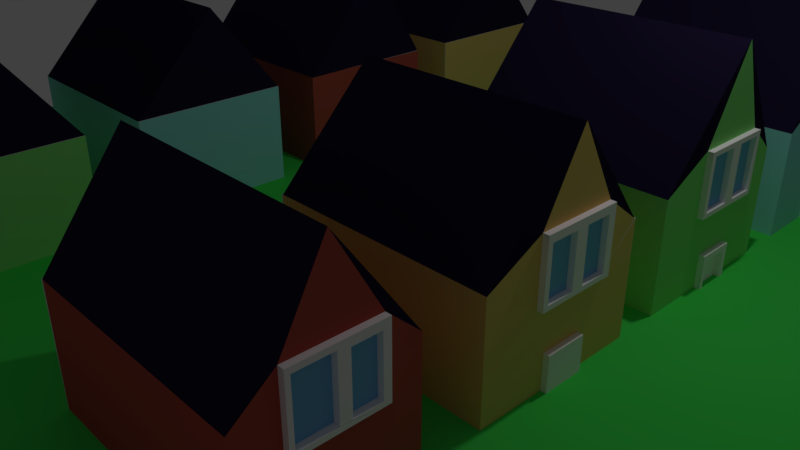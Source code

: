 # Source: housingtile.blend  (saved by Blender 2.78.0; exported with 4.5.12 LTS)
import bpy
from mathutils import Matrix  # noqa: F401  (used for matrix-valued properties, if any)

bpy.ops.wm.read_factory_settings(use_empty=True)
scene = bpy.context.scene
scene.name = 'Scene'

# ---- collections
col_collection_1 = bpy.data.collections.new('Collection 1'); scene.collection.children.link(col_collection_1)

# ---- materials (node trees are filled in below, after node groups)
mat_material_007 = bpy.data.materials.new('Material.007')
mat_material_007.alpha_threshold = 0.0
mat_material_007.use_transparent_shadow = False
mat_material_007.roughness = 0.5
mat_material_004 = bpy.data.materials.new('Material.004')
mat_material_004.alpha_threshold = 0.0
mat_material_004.use_transparent_shadow = False
mat_material_004.diffuse_color = (0.01559, 0.0107, 0.03741, 1.0)
mat_material_004.roughness = 0.5
mat_material_005 = bpy.data.materials.new('Material.005')
mat_material_005.alpha_threshold = 0.0
mat_material_005.use_transparent_shadow = False
mat_material_005.diffuse_color = (0.477, 0.08446, 0.06182, 1.0)
mat_material_005.roughness = 0.5
mat_material_006 = bpy.data.materials.new('Material.006')
mat_material_006.alpha_threshold = 0.0
mat_material_006.use_transparent_shadow = False
mat_material_006.diffuse_color = (1.0, 0.9335, 0.9626, 1.0)
mat_material_006.roughness = 0.5
mat_material_008 = bpy.data.materials.new('Material.008')
mat_material_008.alpha_threshold = 0.0
mat_material_008.use_transparent_shadow = False
mat_material_008.diffuse_color = (0.1953, 0.4883, 0.8, 1.0)
mat_material_008.roughness = 0.5
mat_material_009 = bpy.data.materials.new('Material.009')
mat_material_009.alpha_threshold = 0.0
mat_material_009.use_transparent_shadow = False
mat_material_009.diffuse_color = (0.8, 0.5351, 0.1655, 1.0)
mat_material_009.roughness = 0.5
mat_material_010 = bpy.data.materials.new('Material.010')
mat_material_010.alpha_threshold = 0.0
mat_material_010.use_transparent_shadow = False
mat_material_010.diffuse_color = (0.2624, 0.8, 0.2141, 1.0)
mat_material_010.roughness = 0.5
mat_material_011 = bpy.data.materials.new('Material.011')
mat_material_011.alpha_threshold = 0.0
mat_material_011.use_transparent_shadow = False
mat_material_011.diffuse_color = (0.3084, 0.7546, 0.8, 1.0)
mat_material_011.roughness = 0.5
mat_material_001 = bpy.data.materials.new('Material.001')
mat_material_001.alpha_threshold = 0.0
mat_material_001.use_transparent_shadow = False
mat_material_001.diffuse_color = (0.06, 0.8, 0.1, 1.0)
mat_material_001.roughness = 0.5
mat_material_002 = bpy.data.materials.new('Material.002')
mat_material_002.alpha_threshold = 0.0
mat_material_002.use_transparent_shadow = False
mat_material_002.diffuse_color = (0.0, 0.0, 0.0, 1.0)
mat_material_002.roughness = 0.5

# ---- material node trees

# ---- world
world_world = bpy.data.worlds.new('World'); scene.world = world_world
world_world.color = (0.05088, 0.05088, 0.05088)
world_world.use_sun_shadow = False
world_world.sun_shadow_jitter_overblur = 0.0
world_world.cycles.sampling_method = 'MANUAL'

# ---- cameras
cam_camera = bpy.data.cameras.new('Camera')
cam_camera.clip_end = 100.0
cam_camera.lens = 35.0
cam_camera.sensor_width = 32.0
cam_camera.sensor_height = 18.0
cam_camera.ortho_scale = 7.314
cam_camera.dof.focus_distance = 0.0
cam_camera.dof.aperture_fstop = 128.0

# ---- lights
light_lamp = bpy.data.lights.new('Lamp', 'POINT')
light_lamp.transmission_factor = 0.0
light_lamp.cutoff_distance = 30.0
light_lamp.energy = 100.0
light_lamp.shadow_buffer_clip_start = 1.001
light_lamp.shadow_soft_size = 0.1
light_lamp.shadow_maximum_resolution = 0.006
light_lamp.use_absolute_resolution = True

# ---- meshes
me_housing = bpy.data.meshes.new('housing')
me_housing.from_pydata([(1.042, -0.1481, 1.036), (1.042, -0.1481, 1.162), (1.042, -0.3483, 1.036), (1.042, -0.3483, 1.162), (0.3228, 0.1517, 0.8279), (0.3179, 0.1517, 0.8279), (0.3228, 0.1517, 1.289), (0.3179, 0.1517, 1.289), (1.042, 0.1517, 0.8279), (1.042, -0.3483, 0.8279), (0.3179, -0.3483, 0.8279), (0.3179, -0.3483, 1.289), (1.042, -0.3483, 1.289), (1.042, 0.1517, 1.289), (1.042, -0.3483, 1.187), (1.042, -0.09516, 1.187), (1.042, -0.3483, 1.012), (1.042, -0.09516, 1.012), (1.042, 0.04048, 0.9273), (1.042, 0.04048, 1.175), (1.042, 0.2415, 1.175), (1.042, 0.4624, 1.055), (1.042, 0.2415, 0.9273), (1.06, -0.3483, 1.162), (1.06, -0.3483, 1.187), (1.06, -0.3483, 1.036), (1.06, -0.3483, 1.012), (0.3228, 0.4624, 1.055), (1.06, 0.2177, 0.9488), (1.06, 0.2177, 1.027), (1.042, 0.2177, 0.9488), (1.042, 0.2177, 1.027), (1.06, 0.05515, 0.9488), (1.042, 0.05515, 0.9488), (1.06, 0.05515, 1.027), (1.042, 0.05515, 1.027), (1.06, 0.2256, 1.059), (1.06, 0.2256, 1.162), (1.042, 0.2256, 1.059), (1.042, 0.2256, 1.162), (1.06, 0.05515, 1.059), (1.042, 0.05515, 1.059), (1.06, 0.05515, 1.162), (1.042, 0.05515, 1.162), (1.06, 0.2415, 0.9273), (1.06, 0.04048, 0.9273), (1.06, 0.2415, 1.175), (1.06, 0.04048, 1.175), (1.06, -0.1481, 1.036), (1.06, -0.1481, 1.162), (1.06, -0.09516, 1.012), (1.06, -0.09516, 1.187), (1.042, 0.1517, 0.08374), (1.042, 0.1517, 0.07875), (0.3228, 0.1517, 0.08374), (0.3179, 0.1517, 0.07875), (0.3228, 0.1517, 0.6377), (0.3179, 0.1517, 0.6377), (0.3179, -0.3483, 0.6377), (0.3179, -0.3483, 0.07875), (1.042, -0.3483, 0.6377), (1.042, 0.1517, 0.6377), (1.042, -0.3483, 0.4185), (1.042, -0.09516, 0.4185), (1.042, -0.3483, 0.07875), (1.042, 0.04048, 0.203), (1.042, 0.2415, 0.203), (1.042, 0.471, 0.3317), (1.042, 0.2415, 0.4587), (1.042, 0.04048, 0.4587), (1.042, -0.09516, 0.2838), (1.042, -0.3483, 0.2838), (1.06, -0.3483, 0.4185), (1.06, -0.3483, 0.2838), (0.3228, 0.471, 0.3317), (1.06, 0.2177, 0.2274), (1.06, 0.2177, 0.3115), (1.042, 0.2177, 0.2274), (1.042, 0.2177, 0.3115), (1.06, 0.05515, 0.2274), (1.042, 0.05515, 0.2274), (1.06, 0.05515, 0.3115), (1.042, 0.05515, 0.3115), (1.06, 0.2177, 0.3511), (1.06, 0.2177, 0.4421), (1.042, 0.2177, 0.3511), (1.042, 0.2177, 0.4421), (1.06, 0.05515, 0.3511), (1.042, 0.05515, 0.3511), (1.06, 0.05515, 0.4421), (1.042, 0.05515, 0.4421), (1.06, 0.2415, 0.203), (1.06, 0.04048, 0.203), (1.06, 0.2415, 0.4587), (1.06, 0.04048, 0.4587), (1.06, -0.09516, 0.2838), (1.06, -0.09516, 0.4185), (1.042, 0.1517, -0.6219), (1.042, 0.1517, -0.623), (0.3228, 0.1517, -0.6219), (0.3179, 0.1517, -0.623), (0.3228, 0.1517, -0.0717), (0.3179, 0.1517, -0.0717), (0.3179, -0.3483, -0.0717), (0.3179, -0.3483, -0.623), (1.042, -0.3483, -0.0717), (1.042, 0.1517, -0.0717), (1.042, -0.3483, -0.3004), (1.042, -0.09516, -0.3004), (1.042, -0.3483, -0.623), (1.042, 0.04048, -0.5114), (1.042, 0.2415, -0.5114), (1.042, 0.5209, -0.3917), (1.042, 0.2415, -0.2481), (1.042, 0.04048, -0.2481), (1.042, -0.09516, -0.4312), (1.042, -0.3483, -0.4312), (1.06, -0.3483, -0.3004), (1.06, -0.3483, -0.4312), (0.3228, 0.5209, -0.3917), (1.06, 0.2256, -0.4971), (1.06, 0.2256, -0.4049), (1.042, 0.2256, -0.4971), (1.042, 0.2256, -0.4049), (1.06, 0.05515, -0.4971), (1.042, 0.05515, -0.4971), (1.06, 0.05515, -0.4049), (1.042, 0.05515, -0.4049), (1.06, 0.2256, -0.3658), (1.06, 0.2256, -0.2653), (1.042, 0.2256, -0.3658), (1.042, 0.2256, -0.2653), (1.06, 0.05515, -0.3658), (1.042, 0.05515, -0.3658), (1.06, 0.05515, -0.2653), (1.042, 0.05515, -0.2653), (1.06, 0.2415, -0.5114), (1.06, 0.04048, -0.5114), (1.06, 0.2415, -0.2481), (1.06, 0.04048, -0.2481), (1.06, -0.3364, -0.3158), (1.06, -0.3364, -0.4146), (1.042, -0.3364, -0.3158), (1.042, -0.3364, -0.4146), (1.06, -0.1138, -0.3158), (1.042, -0.1138, -0.3158), (1.06, -0.1138, -0.4146), (1.042, -0.1138, -0.4146), (1.06, -0.09516, -0.4312), (1.06, -0.09516, -0.3004), (1.06, -0.3483, -0.3004), (1.042, -0.3483, -0.3004), (1.042, -0.3483, -1.025), (1.042, -0.3483, -1.159), (1.042, -0.1138, -1.025), (1.042, -0.1138, -1.159), (0.3228, 0.1517, -1.354), (0.3179, 0.1517, -1.354), (0.3228, 0.1517, -0.7859), (0.3179, 0.1517, -0.7859), (0.3179, -0.3483, -0.7859), (0.3179, -0.3483, -1.354), (1.042, -0.3483, -0.7859), (1.042, 0.1517, -0.7859), (1.042, -0.3483, -1.0), (1.042, -0.09516, -1.0), (1.042, 0.2415, -1.225), (1.042, 0.04048, -1.225), (1.042, -0.3483, -1.354), (1.042, -0.3483, -1.179), (1.042, -0.09516, -1.179), (1.042, 0.04048, -0.9349), (1.042, 0.2415, -0.9349), (1.042, 0.4982, -1.071), (1.042, 0.1517, -1.354), (1.06, -0.3483, -1.025), (1.06, -0.3483, -1.0), (1.06, -0.3483, -1.159), (1.06, -0.3483, -1.179), (0.3228, 0.4982, -1.071), (1.06, -0.1138, -1.159), (1.06, -0.1138, -1.025), (1.06, -0.09516, -1.179), (1.06, -0.09516, -1.0), (1.06, 0.2256, -1.2), (1.06, 0.2256, -1.115), (1.042, 0.2256, -1.2), (1.042, 0.2256, -1.115), (1.06, 0.05515, -1.2), (1.042, 0.05515, -1.2), (1.06, 0.05515, -1.115), (1.042, 0.05515, -1.115), (1.06, 0.2256, -1.066), (1.06, 0.2256, -0.9552), (1.042, 0.2256, -1.066), (1.042, 0.2256, -0.9552), (1.06, 0.05515, -1.066), (1.042, 0.05515, -1.066), (1.06, 0.05515, -0.9552), (1.042, 0.05515, -0.9552), (1.06, 0.2415, -1.225), (1.06, 0.04048, -1.225), (1.06, 0.2415, -0.9349), (1.06, 0.04048, -0.9349), (-1.148, -0.3483, -1.354), (-1.148, -0.3462, -1.243), (-1.148, 0.1517, -1.354), (-1.148, -0.0601, -1.243), (-1.148, -0.3483, -0.908), (-1.148, -0.3483, -0.7859), (-1.148, -0.0601, -0.908), (-1.148, 0.1517, -0.7859), (-1.148, 0.2201, -0.9778), (-1.148, 0.4982, -1.071), (-1.148, 0.2201, -1.227), (-1.148, 0.06635, -1.227), (-1.148, 0.06635, -0.9778), (-0.4581, 0.1517, -0.7859), (-0.4543, 0.1517, -0.7859), (-0.4581, 0.1517, -1.354), (-0.4543, 0.1517, -1.354), (-1.148, -0.3462, -1.206), (-1.148, -0.3462, -0.9414), (-1.148, -0.09509, -1.206), (-1.148, -0.09509, -0.9414), (-0.4543, -0.3483, -0.7859), (-0.4543, -0.3483, -1.354), (-1.175, -0.3462, -1.206), (-1.175, -0.3462, -1.243), (-1.175, -0.3462, -0.9414), (-1.175, -0.3462, -0.908), (-0.4581, 0.4982, -1.071), (-1.175, -0.09509, -0.9414), (-1.175, -0.09509, -1.206), (-1.175, -0.0601, -0.908), (-1.175, -0.0601, -1.243), (-1.175, 0.1681, -1.026), (-1.175, 0.1681, -1.187), (-1.148, 0.1681, -1.026), (-1.148, 0.1681, -1.187), (-1.175, 0.0865, -1.026), (-1.148, 0.0865, -1.026), (-1.175, 0.0865, -1.187), (-1.148, 0.0865, -1.187), (-1.175, 0.2201, -0.9778), (-1.175, 0.06635, -0.9778), (-1.175, 0.2201, -1.227), (-1.175, 0.06635, -1.227), (-1.143, -0.3493, -0.6219), (-1.143, -0.3493, -0.4593), (-1.143, 0.1507, -0.6219), (-1.143, -0.06328, -0.4593), (-1.143, -0.3493, -0.2034), (-1.143, -0.3493, -0.0717), (-1.143, -0.06328, -0.2034), (-1.143, 0.1507, -0.0717), (-1.143, 0.2486, -0.2753), (-1.143, 0.5198, -0.3917), (-1.143, 0.2486, -0.4593), (-1.143, 0.08543, -0.4593), (-1.143, 0.08543, -0.2753), (-0.4527, 0.1507, -0.0717), (-0.4543, 0.1517, -0.0717), (-0.4581, 0.1517, -0.6219), (-0.4543, 0.1517, -0.6219), (-1.148, -0.3483, -0.3958), (-1.148, -0.3483, -0.2478), (-1.148, -0.1263, -0.3958), (-1.148, -0.1263, -0.2478), (-0.4489, -0.3493, -0.0717), (-0.4543, -0.3483, -0.6219), (-1.175, -0.3483, -0.3958), (-1.175, -0.3483, -0.4593), (-1.175, -0.3483, -0.2478), (-1.175, -0.3483, -0.2034), (-0.4581, 0.5209, -0.3917), (-1.175, -0.1263, -0.2478), (-1.175, -0.1263, -0.3958), (-1.175, -0.06221, -0.2034), (-1.175, -0.06221, -0.4593), (-1.175, 0.2201, -0.3004), (-1.175, 0.2201, -0.4297), (-1.148, 0.2201, -0.3004), (-1.148, 0.2201, -0.4297), (-1.175, 0.1218, -0.3004), (-1.148, 0.1218, -0.3004), (-1.175, 0.1218, -0.4297), (-1.148, 0.1218, -0.4297), (-1.175, 0.2496, -0.2753), (-1.175, 0.0865, -0.2753), (-1.175, 0.2496, -0.4593), (-1.175, 0.0865, -0.4593), (-1.148, -0.1263, 0.2475), (-1.148, -0.3483, 0.2475), (-1.148, -0.1263, 0.4412), (-1.148, -0.3483, 0.4412), (-0.4581, 0.1517, 0.6377), (-0.4543, 0.1517, 0.6377), (-0.4581, 0.1517, 0.08374), (-0.4543, 0.1517, 0.08374), (-1.148, 0.04554, 0.2051), (-1.148, -0.06221, 0.2051), (-1.148, 0.04554, 0.3441), (-1.148, -0.06221, 0.4832), (-1.148, 0.2201, 0.3441), (-1.148, -0.3483, 0.4832), (-1.148, -0.3483, 0.6377), (-1.148, 0.1517, 0.6377), (-1.148, 0.471, 0.3317), (-1.148, 0.2201, 0.2051), (-1.148, 0.1517, 0.08374), (-1.148, -0.3483, 0.08374), (-1.148, -0.3483, 0.2051), (-0.4543, -0.3483, 0.6377), (-0.4543, -0.3483, 0.08374), (-1.175, -0.3483, 0.2475), (-1.175, -0.3483, 0.2051), (-1.175, -0.3483, 0.4412), (-1.175, -0.3483, 0.4832), (-0.4581, 0.471, 0.3317), (-1.175, 0.198, 0.3114), (-1.175, 0.198, 0.2475), (-1.148, 0.198, 0.3114), (-1.148, 0.198, 0.2475), (-1.175, 0.06635, 0.3114), (-1.148, 0.06635, 0.3114), (-1.175, 0.06635, 0.2475), (-1.148, 0.06635, 0.2475), (-1.175, 0.2201, 0.3441), (-1.175, 0.04554, 0.3441), (-1.175, 0.2201, 0.2051), (-1.175, 0.04554, 0.2051), (-1.175, -0.1263, 0.4412), (-1.175, -0.1263, 0.2475), (-1.175, -0.06221, 0.4832), (-1.175, -0.06221, 0.2051), (-1.148, -0.1263, 0.9953), (-1.148, -0.3483, 0.9953), (-1.148, -0.1263, 1.138), (-1.148, -0.3483, 1.138), (-0.4581, 0.1517, 1.289), (-0.4543, 0.1517, 1.289), (-0.4581, 0.1517, 0.8188), (-0.4543, 0.1517, 0.8188), (-0.4543, -0.3483, 0.8188), (-1.148, -0.3483, 0.8188), (-1.148, 0.1517, 0.8188), (-1.148, -0.3483, 1.175), (-1.148, -0.3483, 1.289), (-1.148, -0.06221, 1.175), (-1.148, 0.1517, 1.289), (-1.148, 0.04554, 1.175), (-1.148, 0.04554, 0.9298), (-1.148, -0.06221, 0.9298), (-1.148, -0.3483, 0.9298), (-1.148, 0.198, 0.9298), (-1.148, 0.4624, 1.055), (-1.148, 0.198, 1.175), (-0.4543, -0.3483, 1.289), (-1.175, -0.3483, 0.9953), (-1.175, -0.3483, 0.9298), (-1.175, -0.3483, 1.138), (-1.175, -0.3483, 1.175), (-0.4581, 0.4624, 1.055), (-1.175, 0.1644, 1.138), (-1.175, 0.1644, 1.096), (-1.148, 0.1644, 1.138), (-1.148, 0.1644, 1.096), (-1.175, 0.06635, 1.138), (-1.148, 0.06635, 1.138), (-1.175, 0.06635, 1.096), (-1.148, 0.06635, 1.096), (-1.175, 0.1644, 1.053), (-1.175, 0.1644, 0.9599), (-1.148, 0.1644, 1.053), (-1.148, 0.1644, 0.9599), (-1.175, 0.06635, 1.053), (-1.148, 0.06635, 1.053), (-1.175, 0.06635, 0.9599), (-1.148, 0.06635, 0.9599), (-1.175, 0.198, 1.175), (-1.175, 0.04554, 1.175), (-1.175, 0.198, 0.9298), (-1.175, 0.04554, 0.9298), (-1.175, -0.1263, 1.138), (-1.175, -0.1263, 0.9953), (-1.175, -0.06221, 1.175), (-1.175, -0.06221, 0.9298)], [], [(0, 1, 2), (2, 1, 3), (4, 5, 6), (6, 5, 7), (8, 9, 4), (4, 9, 10), (4, 10, 5), (7, 5, 11), (11, 5, 10), (7, 11, 6), (6, 11, 12), (6, 12, 13), (12, 14, 13), (13, 14, 15), (16, 9, 17), (17, 9, 18), (17, 18, 15), (15, 18, 19), (15, 19, 13), (13, 19, 20), (13, 20, 21), (21, 20, 22), (21, 22, 8), (8, 22, 18), (8, 18, 9), (14, 12, 11), (10, 9, 11), (11, 9, 16), (3, 23, 24), (24, 14, 3), (3, 14, 11), (3, 11, 2), (2, 11, 16), (2, 16, 25), (25, 16, 26), (27, 6, 21), (21, 6, 13), (4, 27, 8), (8, 27, 21), (6, 27, 4), (28, 29, 30), (30, 29, 31), (32, 28, 33), (33, 28, 30), (34, 32, 35), (35, 32, 33), (36, 37, 38), (38, 37, 39), (40, 36, 41), (41, 36, 38), (42, 40, 43), (43, 40, 41), (44, 45, 22), (22, 45, 18), (46, 44, 20), (20, 44, 22), (47, 46, 19), (19, 46, 20), (37, 42, 39), (39, 42, 43), (45, 47, 18), (18, 47, 19), (29, 34, 31), (31, 34, 35), (40, 42, 47), (36, 44, 46), (47, 42, 46), (46, 42, 37), (46, 37, 36), (47, 45, 40), (40, 45, 34), (40, 34, 36), (36, 34, 29), (36, 29, 44), (44, 29, 28), (44, 28, 45), (45, 28, 32), (45, 32, 34), (31, 35, 30), (30, 35, 33), (39, 43, 38), (38, 43, 41), (48, 49, 0), (0, 49, 1), (25, 48, 2), (2, 48, 0), (50, 26, 17), (17, 26, 16), (51, 50, 15), (15, 50, 17), (24, 51, 14), (14, 51, 15), (49, 23, 1), (1, 23, 3), (25, 26, 48), (48, 26, 50), (48, 50, 49), (49, 50, 51), (49, 51, 23), (23, 51, 24), (52, 53, 54), (54, 53, 55), (54, 55, 56), (56, 55, 57), (57, 55, 58), (58, 55, 59), (57, 58, 56), (56, 58, 60), (56, 60, 61), (60, 62, 61), (61, 62, 63), (64, 53, 65), (65, 53, 52), (65, 52, 66), (66, 52, 67), (66, 67, 68), (68, 67, 61), (68, 61, 69), (69, 61, 63), (69, 63, 65), (65, 63, 70), (65, 70, 64), (64, 70, 71), (55, 53, 59), (59, 53, 64), (59, 64, 58), (58, 64, 71), (60, 58, 62), (62, 58, 71), (62, 71, 72), (72, 71, 73), (74, 56, 67), (67, 56, 61), (54, 74, 52), (52, 74, 67), (56, 74, 54), (75, 76, 77), (77, 76, 78), (79, 75, 80), (80, 75, 77), (81, 79, 82), (82, 79, 80), (83, 84, 85), (85, 84, 86), (87, 83, 88), (88, 83, 85), (89, 87, 90), (90, 87, 88), (91, 92, 66), (66, 92, 65), (93, 91, 68), (68, 91, 66), (94, 93, 69), (69, 93, 68), (84, 89, 86), (86, 89, 90), (92, 94, 65), (65, 94, 69), (76, 81, 78), (78, 81, 82), (84, 93, 89), (89, 93, 94), (89, 94, 87), (94, 92, 87), (87, 92, 81), (87, 81, 83), (83, 81, 76), (84, 83, 93), (93, 83, 76), (93, 76, 91), (91, 76, 75), (91, 75, 92), (92, 75, 79), (92, 79, 81), (78, 82, 77), (77, 82, 80), (86, 90, 85), (85, 90, 88), (73, 95, 72), (72, 95, 96), (95, 73, 70), (70, 73, 71), (96, 95, 63), (63, 95, 70), (72, 96, 62), (62, 96, 63), (97, 98, 99), (99, 98, 100), (99, 100, 101), (101, 100, 102), (102, 100, 103), (103, 100, 104), (102, 103, 101), (101, 103, 105), (101, 105, 106), (105, 107, 106), (106, 107, 108), (109, 98, 110), (110, 98, 97), (110, 97, 111), (111, 97, 112), (111, 112, 113), (113, 112, 106), (113, 106, 114), (114, 106, 108), (114, 108, 110), (110, 108, 115), (110, 115, 109), (109, 115, 116), (100, 98, 104), (104, 98, 109), (104, 109, 103), (103, 109, 116), (105, 103, 107), (107, 103, 116), (107, 116, 117), (117, 116, 118), (119, 101, 112), (112, 101, 106), (99, 119, 97), (97, 119, 112), (101, 119, 99), (120, 121, 122), (122, 121, 123), (124, 120, 125), (125, 120, 122), (126, 124, 127), (127, 124, 125), (128, 129, 130), (130, 129, 131), (132, 128, 133), (133, 128, 130), (134, 132, 135), (135, 132, 133), (136, 137, 111), (111, 137, 110), (138, 136, 113), (113, 136, 111), (139, 138, 114), (114, 138, 113), (129, 134, 131), (131, 134, 135), (137, 139, 110), (110, 139, 114), (121, 126, 123), (123, 126, 127), (129, 138, 134), (134, 138, 139), (134, 139, 132), (139, 137, 132), (132, 137, 126), (132, 126, 128), (128, 126, 121), (129, 128, 138), (138, 128, 121), (138, 121, 136), (136, 121, 120), (136, 120, 137), (137, 120, 124), (137, 124, 126), (123, 127, 122), (122, 127, 125), (131, 135, 130), (130, 135, 133), (140, 141, 142), (142, 141, 143), (144, 140, 145), (145, 140, 142), (146, 144, 147), (147, 144, 145), (148, 118, 115), (115, 118, 116), (149, 148, 108), (108, 148, 115), (150, 149, 151), (151, 149, 108), (141, 146, 143), (143, 146, 147), (144, 149, 140), (140, 149, 150), (140, 150, 141), (141, 150, 118), (141, 118, 146), (146, 118, 148), (146, 148, 144), (144, 148, 149), (143, 147, 142), (142, 147, 145), (152, 153, 154), (154, 153, 155), (156, 157, 158), (158, 157, 159), (159, 157, 160), (160, 157, 161), (159, 160, 158), (158, 160, 162), (158, 162, 163), (162, 164, 163), (163, 164, 165), (166, 167, 168), (169, 168, 170), (170, 168, 167), (170, 167, 165), (165, 167, 171), (165, 171, 163), (163, 171, 172), (163, 172, 173), (173, 172, 166), (173, 166, 174), (174, 166, 168), (174, 168, 156), (156, 168, 161), (156, 161, 157), (164, 162, 160), (161, 168, 160), (160, 168, 169), (152, 175, 176), (176, 164, 152), (152, 164, 160), (152, 160, 153), (153, 160, 169), (153, 169, 177), (177, 169, 178), (179, 158, 173), (173, 158, 163), (156, 179, 174), (174, 179, 173), (158, 179, 156), (180, 181, 155), (155, 181, 154), (177, 180, 153), (153, 180, 155), (182, 178, 170), (170, 178, 169), (183, 182, 165), (165, 182, 170), (176, 183, 164), (164, 183, 165), (181, 175, 154), (154, 175, 152), (177, 178, 180), (180, 178, 182), (180, 182, 181), (181, 182, 183), (181, 183, 175), (175, 183, 176), (184, 185, 186), (186, 185, 187), (188, 184, 189), (189, 184, 186), (190, 188, 191), (191, 188, 189), (192, 193, 194), (194, 193, 195), (196, 192, 197), (197, 192, 194), (198, 196, 199), (199, 196, 197), (200, 201, 166), (166, 201, 167), (202, 200, 172), (172, 200, 166), (203, 202, 171), (171, 202, 172), (193, 198, 195), (195, 198, 199), (201, 203, 167), (167, 203, 171), (185, 190, 187), (187, 190, 191), (193, 202, 198), (198, 202, 203), (198, 203, 196), (203, 201, 196), (196, 201, 190), (196, 190, 192), (192, 190, 185), (193, 192, 202), (202, 192, 185), (202, 185, 200), (200, 185, 184), (200, 184, 201), (201, 184, 188), (201, 188, 190), (187, 191, 186), (186, 191, 189), (195, 199, 194), (194, 199, 197), (204, 205, 206), (206, 205, 207), (208, 209, 210), (210, 209, 211), (210, 211, 212), (212, 211, 213), (212, 213, 214), (214, 213, 206), (214, 206, 215), (215, 206, 207), (215, 207, 216), (216, 207, 210), (216, 210, 212), (217, 218, 219), (219, 218, 220), (221, 222, 223), (223, 222, 224), (211, 209, 217), (217, 209, 225), (217, 225, 218), (220, 218, 226), (226, 218, 225), (220, 226, 219), (219, 226, 204), (219, 204, 206), (205, 204, 226), (225, 209, 226), (226, 209, 208), (221, 227, 228), (228, 205, 221), (221, 205, 226), (221, 226, 222), (222, 226, 208), (222, 208, 229), (229, 208, 230), (231, 219, 213), (213, 219, 206), (217, 231, 211), (211, 231, 213), (219, 231, 217), (232, 233, 224), (224, 233, 223), (229, 232, 222), (222, 232, 224), (234, 230, 210), (210, 230, 208), (235, 234, 207), (207, 234, 210), (228, 235, 205), (205, 235, 207), (233, 227, 223), (223, 227, 221), (229, 230, 232), (232, 230, 234), (232, 234, 233), (233, 234, 235), (233, 235, 227), (227, 235, 228), (236, 237, 238), (238, 237, 239), (240, 236, 241), (241, 236, 238), (242, 240, 243), (243, 240, 241), (244, 245, 212), (212, 245, 216), (246, 244, 214), (214, 244, 212), (247, 246, 215), (215, 246, 214), (245, 247, 216), (216, 247, 215), (237, 242, 239), (239, 242, 243), (237, 246, 242), (242, 246, 247), (242, 247, 240), (240, 247, 245), (240, 245, 236), (236, 245, 244), (236, 244, 237), (237, 244, 246), (243, 241, 239), (239, 241, 238), (248, 249, 250), (250, 249, 251), (252, 253, 254), (254, 253, 255), (254, 255, 256), (256, 255, 257), (256, 257, 258), (258, 257, 250), (258, 250, 259), (259, 250, 251), (259, 251, 260), (260, 251, 254), (260, 254, 256), (261, 262, 263), (263, 262, 264), (265, 266, 267), (267, 266, 268), (255, 253, 261), (261, 253, 269), (261, 269, 262), (264, 262, 270), (270, 262, 269), (264, 270, 263), (263, 270, 248), (263, 248, 250), (249, 248, 270), (269, 253, 270), (270, 253, 252), (265, 271, 272), (272, 249, 265), (265, 249, 270), (265, 270, 266), (266, 270, 252), (266, 252, 273), (273, 252, 274), (275, 263, 257), (257, 263, 250), (261, 275, 255), (255, 275, 257), (263, 275, 261), (276, 277, 268), (268, 277, 267), (273, 276, 266), (266, 276, 268), (278, 274, 254), (254, 274, 252), (279, 278, 251), (251, 278, 254), (272, 279, 249), (249, 279, 251), (277, 271, 267), (267, 271, 265), (273, 274, 276), (276, 274, 278), (276, 278, 277), (277, 278, 279), (277, 279, 271), (271, 279, 272), (280, 281, 282), (282, 281, 283), (284, 280, 285), (285, 280, 282), (286, 284, 287), (287, 284, 285), (288, 289, 256), (256, 289, 260), (290, 288, 258), (258, 288, 256), (291, 290, 259), (259, 290, 258), (289, 291, 260), (260, 291, 259), (281, 286, 283), (283, 286, 287), (281, 290, 286), (286, 290, 291), (286, 291, 284), (284, 291, 289), (284, 289, 280), (280, 289, 288), (280, 288, 281), (281, 288, 290), (287, 285, 283), (283, 285, 282), (292, 293, 294), (294, 293, 295), (296, 297, 298), (298, 297, 299), (300, 301, 302), (302, 301, 303), (302, 303, 304), (305, 306, 303), (303, 306, 307), (303, 307, 304), (304, 307, 308), (304, 308, 309), (309, 308, 310), (309, 310, 300), (300, 310, 311), (300, 311, 301), (301, 311, 312), (307, 306, 296), (296, 306, 313), (296, 313, 297), (299, 297, 314), (314, 297, 313), (299, 314, 298), (298, 314, 311), (298, 311, 310), (312, 311, 314), (313, 306, 314), (314, 306, 305), (293, 315, 316), (316, 312, 293), (293, 312, 314), (293, 314, 295), (295, 314, 305), (295, 305, 317), (317, 305, 318), (319, 298, 308), (308, 298, 310), (296, 319, 307), (307, 319, 308), (298, 319, 296), (320, 321, 322), (322, 321, 323), (324, 320, 325), (325, 320, 322), (326, 324, 327), (327, 324, 325), (328, 329, 304), (304, 329, 302), (330, 328, 309), (309, 328, 304), (331, 330, 300), (300, 330, 309), (329, 331, 302), (302, 331, 300), (321, 326, 323), (323, 326, 327), (321, 330, 326), (326, 330, 331), (326, 331, 324), (324, 331, 329), (324, 329, 320), (320, 329, 328), (320, 328, 321), (321, 328, 330), (327, 325, 323), (323, 325, 322), (332, 333, 294), (294, 333, 292), (317, 332, 295), (295, 332, 294), (334, 318, 303), (303, 318, 305), (335, 334, 301), (301, 334, 303), (316, 335, 312), (312, 335, 301), (333, 315, 292), (292, 315, 293), (317, 318, 332), (332, 318, 334), (332, 334, 333), (333, 334, 335), (333, 335, 315), (315, 335, 316), (336, 337, 338), (338, 337, 339), (340, 341, 342), (342, 341, 343), (343, 344, 342), (342, 344, 345), (342, 345, 346), (347, 348, 349), (349, 348, 350), (351, 352, 353), (354, 353, 345), (345, 353, 352), (345, 352, 346), (346, 352, 355), (346, 355, 356), (356, 355, 357), (356, 357, 350), (350, 357, 351), (350, 351, 349), (349, 351, 353), (350, 348, 340), (340, 348, 358), (340, 358, 341), (343, 341, 344), (344, 341, 358), (354, 345, 344), (358, 348, 344), (344, 348, 347), (337, 359, 360), (360, 354, 337), (337, 354, 344), (337, 344, 339), (339, 344, 347), (339, 347, 361), (361, 347, 362), (363, 342, 356), (356, 342, 346), (340, 363, 350), (350, 363, 356), (342, 363, 340), (364, 365, 366), (366, 365, 367), (368, 364, 369), (369, 364, 366), (370, 368, 371), (371, 368, 369), (372, 373, 374), (374, 373, 375), (376, 372, 377), (377, 372, 374), (378, 376, 379), (379, 376, 377), (380, 381, 357), (357, 381, 351), (382, 380, 355), (355, 380, 357), (383, 382, 352), (352, 382, 355), (373, 378, 375), (375, 378, 379), (381, 383, 351), (351, 383, 352), (365, 370, 367), (367, 370, 371), (373, 382, 378), (378, 382, 383), (378, 383, 376), (383, 381, 376), (376, 381, 370), (376, 370, 372), (372, 370, 365), (373, 372, 382), (382, 372, 365), (382, 365, 380), (380, 365, 364), (380, 364, 381), (381, 364, 368), (381, 368, 370), (371, 369, 367), (367, 369, 366), (379, 377, 375), (375, 377, 374), (384, 385, 338), (338, 385, 336), (361, 384, 339), (339, 384, 338), (386, 362, 349), (349, 362, 347), (387, 386, 353), (353, 386, 349), (360, 387, 354), (354, 387, 353), (385, 359, 336), (336, 359, 337), (361, 362, 384), (384, 362, 386), (384, 386, 385), (385, 386, 387), (385, 387, 359), (359, 387, 360)])
me_housing.polygons.foreach_set('material_index', [3, 3, 0, 0, 2, 2, 0, 2, 2, 0, 2, 2, 2, 2, 2, 2, 2, 2, 2, 2, 1, 2, 1, 2, 2, 0, 0, 0, 0, 0, 0, 0, 0, 0, 0, 1, 1, 1, 1, 1, 0, 0, 3, 3, 3, 3, 0, 0, 3, 3, 3, 3, 3, 3, 3, 3, 3, 3, 3, 3, 3, 3, 3, 3, 3, 3, 3, 3, 3, 3, 0, 3, 3, 3, 3, 3, 3, 3, 4, 4, 4, 4, 0, 0, 0, 0, 3, 3, 3, 3, 3, 3, 0, 0, 3, 3, 3, 3, 3, 3, 0, 0, 0, 0, 5, 5, 0, 5, 5, 5, 5, 5, 0, 5, 1, 5, 1, 5, 5, 5, 5, 5, 5, 5, 5, 0, 0, 0, 0, 0, 0, 1, 1, 1, 1, 1, 3, 3, 3, 3, 3, 3, 3, 3, 3, 3, 3, 3, 3, 3, 3, 3, 3, 3, 3, 3, 3, 3, 3, 3, 3, 3, 3, 3, 3, 3, 3, 3, 3, 3, 3, 3, 3, 3, 4, 4, 4, 4, 3, 3, 3, 3, 3, 3, 3, 3, 0, 0, 0, 0, 6, 6, 0, 6, 6, 6, 6, 6, 0, 6, 1, 6, 1, 6, 6, 6, 6, 6, 6, 6, 6, 0, 0, 0, 0, 0, 0, 1, 1, 1, 1, 1, 3, 3, 3, 3, 3, 3, 3, 3, 3, 3, 3, 3, 3, 3, 3, 3, 3, 3, 3, 3, 0, 0, 3, 3, 3, 3, 3, 3, 3, 3, 3, 3, 3, 3, 3, 3, 3, 3, 4, 4, 4, 4, 0, 0, 3, 0, 0, 0, 3, 3, 3, 3, 0, 3, 3, 3, 3, 3, 0, 0, 0, 3, 3, 3, 3, 3, 3, 3, 0, 0, 7, 7, 0, 7, 7, 7, 7, 7, 7, 7, 7, 7, 7, 7, 1, 7, 1, 7, 7, 7, 0, 0, 0, 0, 0, 0, 0, 0, 0, 0, 0, 1, 1, 1, 1, 1, 0, 0, 3, 3, 3, 3, 3, 3, 3, 3, 3, 0, 0, 3, 3, 3, 3, 3, 3, 3, 3, 3, 3, 3, 3, 3, 3, 3, 3, 3, 3, 3, 3, 3, 3, 3, 3, 3, 0, 0, 3, 3, 3, 3, 3, 3, 0, 3, 3, 3, 0, 3, 3, 3, 3, 3, 4, 4, 4, 4, 5, 5, 5, 5, 5, 1, 5, 1, 5, 5, 5, 5, 5, 0, 0, 3, 3, 5, 5, 0, 5, 5, 0, 5, 5, 0, 0, 0, 0, 0, 0, 0, 0, 0, 0, 1, 1, 1, 1, 1, 0, 0, 0, 3, 3, 3, 3, 3, 0, 3, 3, 3, 3, 3, 3, 3, 3, 3, 3, 3, 3, 3, 3, 3, 3, 3, 3, 3, 3, 3, 3, 3, 3, 3, 3, 3, 3, 3, 3, 3, 3, 3, 4, 4, 2, 2, 2, 2, 2, 1, 2, 1, 2, 2, 2, 2, 2, 0, 0, 0, 0, 2, 2, 0, 2, 2, 0, 2, 2, 0, 0, 0, 0, 0, 0, 0, 0, 0, 0, 1, 1, 1, 1, 1, 0, 0, 0, 0, 0, 0, 0, 0, 0, 0, 0, 0, 0, 0, 0, 0, 0, 0, 3, 3, 3, 3, 3, 3, 3, 3, 3, 3, 3, 3, 3, 3, 3, 3, 3, 3, 3, 3, 3, 3, 3, 3, 4, 4, 3, 3, 0, 0, 7, 7, 7, 7, 7, 7, 1, 7, 1, 7, 7, 7, 7, 7, 7, 0, 7, 7, 0, 7, 7, 0, 0, 0, 0, 0, 0, 0, 0, 0, 0, 1, 1, 1, 1, 1, 3, 3, 3, 3, 3, 3, 3, 3, 3, 3, 3, 3, 0, 0, 3, 3, 3, 3, 3, 3, 3, 3, 3, 3, 4, 4, 0, 0, 3, 3, 3, 3, 3, 3, 3, 3, 3, 3, 3, 3, 3, 3, 3, 3, 3, 3, 0, 0, 0, 6, 6, 6, 6, 6, 6, 6, 6, 6, 1, 6, 1, 6, 6, 6, 6, 6, 0, 6, 6, 0, 0, 0, 0, 0, 0, 0, 0, 0, 0, 1, 1, 1, 1, 1, 3, 3, 3, 3, 3, 3, 3, 3, 3, 3, 3, 3, 3, 3, 3, 3, 3, 3, 3, 3, 3, 3, 3, 3, 3, 3, 3, 3, 3, 3, 3, 3, 3, 3, 3, 3, 3, 3, 4, 4, 4, 4, 0, 0, 0, 0, 3, 3, 3, 3, 3, 3, 3, 0, 3, 3, 3, 3, 3, 3])
_uv = me_housing.uv_layers.new(name='UVMap')
_uv.uv.foreach_set('vector', [0.0, 0.0, 0.0, 0.0, 0.0, 0.0, 0.0, 0.0, 0.0, 0.0, 0.0, 0.0, 0.0, 0.0, 0.0, 0.0, 0.0, 0.0, 0.0, 0.0, 0.0, 0.0, 0.0, 0.0, 0.0, 0.0, 0.0, 0.0, 0.0, 0.0, 0.0, 0.0, 0.0, 0.0, 0.0, 0.0, 0.0, 0.0, 0.0, 0.0, 0.0, 0.0, 0.0, 0.0, 0.0, 0.0, 0.0, 0.0, 0.0, 0.0, 0.0, 0.0, 0.0, 0.0, 0.0, 0.0, 0.0, 0.0, 0.0, 0.0, 0.0, 0.0, 0.0, 0.0, 0.0, 0.0, 0.0, 0.0, 0.0, 0.0, 0.0, 0.0, 0.0, 0.0, 0.0, 0.0, 0.0, 0.0, 0.0, 0.0, 0.0, 0.0, 0.0, 0.0, 0.0, 0.0, 0.0, 0.0, 0.0, 0.0, 0.0, 0.0, 0.0, 0.0, 0.0, 0.0, 0.0, 0.0, 0.0, 0.0, 0.0, 0.0, 0.0, 0.0, 0.0, 0.0, 0.0, 0.0, 0.0, 0.0, 0.0, 0.0, 0.0, 0.0, 0.0, 0.0, 0.0, 0.0, 0.0, 0.0, 0.9997, 0.9715, 0.9435, 0.9865, 0.844, 0.9715, 0.0, 0.0, 0.0, 0.0, 0.0, 0.0, 0.844, 0.9715, 0.7423, 0.9825, 0.6898, 0.9715, 0.0, 0.0, 0.0, 0.0, 0.0, 0.0, 0.0, 0.0, 0.0, 0.0, 0.0, 0.0, 0.0, 0.0, 0.0, 0.0, 0.0, 0.0, 0.0, 0.0, 0.0, 0.0, 0.0, 0.0, 0.0, 0.0, 0.0, 0.0, 0.0, 0.0, 0.0, 0.0, 0.0, 0.0, 0.0, 0.0, 0.0, 0.0, 0.0, 0.0, 0.0, 0.0, 0.0, 0.0, 0.0, 0.0, 0.0, 0.0, 0.0, 0.0, 0.0, 0.0, 0.0, 0.0, 0.0, 0.0, 0.0, 0.0, 0.0, 0.0, 0.0, 0.0, 0.0, 0.0, 0.0, 0.0, 0.0, 0.0, 0.0, 0.0, 0.0, 0.0, 0.844, 0.6835, 0.9997, 0.6835, 0.844, 0.9715, 0.844, 0.9715, 0.9997, 0.6835, 0.9997, 0.9715, 0.6898, 0.6835, 0.844, 0.6835, 0.6898, 0.9715, 0.6898, 0.9715, 0.844, 0.6835, 0.844, 0.9715, 0.0, 0.0, 0.0, 0.0, 0.0, 0.0, 0.0, 0.0, 0.0, 0.0, 0.0, 0.0, 0.0, 0.0, 0.0, 0.0, 0.0, 0.0, 0.0, 0.0, 0.0, 0.0, 0.0, 0.0, 0.0, 0.0, 0.0, 0.0, 0.0, 0.0, 0.0, 0.0, 0.0, 0.0, 0.0, 0.0, 0.0, 0.0, 0.0, 0.0, 0.0, 0.0, 0.0, 0.0, 0.0, 0.0, 0.0, 0.0, 0.0, 0.0, 0.0, 0.0, 0.0, 0.0, 0.0, 0.0, 0.0, 0.0, 0.0, 0.0, 0.0, 0.0, 0.0, 0.0, 0.0, 0.0, 0.0, 0.0, 0.0, 0.0, 0.0, 0.0, 0.0, 0.0, 0.0, 0.0, 0.0, 0.0, 0.0, 0.0, 0.0, 0.0, 0.0, 0.0, 0.0, 0.0, 0.0, 0.0, 0.0, 0.0, 0.0, 0.0, 0.0, 0.0, 0.0, 0.0, 0.0, 0.0, 0.0, 0.0, 0.0, 0.0, 0.0, 0.0, 0.0, 0.0, 0.0, 0.0, 0.0, 0.0, 0.0, 0.0, 0.0, 0.0, 0.0, 0.0, 0.0, 0.0, 0.0, 0.0, 0.0, 0.0, 0.0, 0.0, 0.0, 0.0, 0.0, 0.0, 0.0, 0.0, 0.0, 0.0, 0.0, 0.0, 0.0, 0.0, 0.0, 0.0, 0.0, 0.0, 0.0, 0.0, 0.0, 0.0, 0.0, 0.0, 0.0, 0.0, 0.0, 0.0, 0.0, 0.0, 0.0, 0.0, 0.0, 0.0, 0.0, 0.0, 0.0, 0.0, 0.0, 0.0, 0.0, 0.0, 0.0, 0.0, 0.0, 0.0, 0.0, 0.0, 0.0, 0.0, 0.0, 0.0, 0.0, 0.0, 0.0, 0.0, 0.0, 0.0, 0.0, 0.0, 0.0, 0.0, 0.0, 0.0, 0.0, 0.0, 0.0, 0.0, 0.0, 0.0, 0.0, 0.0, 0.0, 0.0, 0.0, 0.0, 0.0, 0.0, 0.0, 0.0, 0.0, 0.0, 0.0, 0.0, 0.0, 0.0, 0.0, 0.0, 0.0, 0.0, 0.0, 0.0, 0.0, 0.0, 0.0, 0.0, 0.0, 0.0, 0.0, 0.0, 0.0, 0.0, 0.0, 0.0, 0.0, 0.0, 0.0, 0.0, 0.0, 0.0, 0.0, 0.0, 0.0, 0.0, 0.0, 0.0, 0.0, 0.0, 0.0, 0.0, 0.0, 0.0, 0.0, 0.0, 0.0, 0.0, 0.0, 0.0, 0.0, 0.0, 0.0, 0.0, 0.0, 0.0, 0.0, 0.0, 0.0, 0.0, 0.0, 0.0, 0.0, 0.0, 0.0, 0.0, 0.0, 0.0, 0.0, 0.0, 0.0, 0.0, 0.0, 0.0, 0.0, 0.0, 0.0, 0.0, 0.0, 0.0, 0.0, 0.0, 0.0, 0.0, 0.0, 0.0, 0.0, 0.0, 0.0, 0.0, 0.0, 0.0, 0.0, 0.0, 0.0, 0.0, 0.0, 0.0, 0.0, 0.0, 0.0, 0.0, 0.0, 0.0, 0.0, 0.0, 0.0, 0.0, 0.0, 0.0, 0.0, 0.0, 0.0, 0.0, 0.0, 0.0, 0.0, 0.0, 0.0, 0.0, 0.0, 0.0, 0.0, 0.0, 0.0, 0.0, 0.0, 0.0, 0.0, 0.0, 0.0, 0.0, 0.0, 0.0, 0.0, 0.0, 0.0, 0.0, 0.0, 0.0, 0.0, 0.0, 0.0, 0.0, 0.0, 0.0, 0.0, 0.0, 0.0, 0.0, 0.0, 0.0, 0.0, 0.0, 0.0, 0.0, 0.0, 0.0, 0.0, 0.0, 0.0, 0.0, 0.0, 0.0, 0.0, 0.0, 0.0, 0.0, 0.0, 0.0, 0.0, 0.0, 0.0, 0.0, 0.0, 0.0, 0.0, 0.0, 0.0, 0.0, 0.0, 0.0, 0.0, 0.0, 0.0, 0.0, 0.0, 0.0, 0.0, 0.0, 0.0, 0.0, 0.0, 0.0, 0.0, 0.0, 0.0, 0.0, 0.0, 0.0, 0.0, 0.0, 0.0, 0.0, 0.0, 0.0, 0.0, 0.0, 0.0, 0.0, 0.0, 0.0, 0.0, 0.0, 0.0, 0.0, 0.0, 0.0, 0.0, 0.0, 0.0, 0.0, 0.0, 0.0, 0.0, 0.0, 0.0, 0.0, 0.0, 0.0, 0.0, 0.0, 0.0, 0.0, 0.0, 0.0, 0.0, 0.0, 0.0, 0.0, 0.0, 0.0, 0.0, 0.0, 0.0, 0.0, 0.0, 0.0, 0.0, 0.0, 0.2817, 0.695, 0.3394, 0.7107, 0.1775, 0.7107, 0.0, 0.0, 0.0, 0.0, 0.0, 0.0, 0.07585, 0.6838, 0.1775, 0.7107, 0.0002636, 0.7107, 0.0, 0.0, 0.0, 0.0, 0.0, 0.0, 0.0, 0.0, 0.0, 0.0, 0.0, 0.0, 0.0, 0.0, 0.0, 0.0, 0.0, 0.0, 0.0, 0.0, 0.0, 0.0, 0.0, 0.0, 0.0, 0.0, 0.0, 0.0, 0.0, 0.0, 0.0, 0.0, 0.0, 0.0, 0.0, 0.0, 0.0, 0.0, 0.0, 0.0, 0.0, 0.0, 0.0, 0.0, 0.0, 0.0, 0.0, 0.0, 0.0, 0.0, 0.0, 0.0, 0.0, 0.0, 0.0, 0.0, 0.0, 0.0, 0.0, 0.0, 0.0, 0.0, 0.0, 0.0, 0.0, 0.0, 0.0, 0.0, 0.0, 0.0, 0.0, 0.0, 0.0, 0.0, 0.0, 0.0, 0.0, 0.0, 0.0, 0.0, 0.0, 0.0, 0.0, 0.0, 0.1775, 0.9988, 0.0002637, 0.9988, 0.1775, 0.7107, 0.1775, 0.7107, 0.0002637, 0.9988, 0.0002636, 0.7107, 0.3394, 0.9988, 0.1775, 0.9988, 0.3394, 0.7107, 0.3394, 0.7107, 0.1775, 0.9988, 0.1775, 0.7107, 0.0, 0.0, 0.0, 0.0, 0.0, 0.0, 0.0, 0.0, 0.0, 0.0, 0.0, 0.0, 0.0, 0.0, 0.0, 0.0, 0.0, 0.0, 0.0, 0.0, 0.0, 0.0, 0.0, 0.0, 0.0, 0.0, 0.0, 0.0, 0.0, 0.0, 0.0, 0.0, 0.0, 0.0, 0.0, 0.0, 0.0, 0.0, 0.0, 0.0, 0.0, 0.0, 0.0, 0.0, 0.0, 0.0, 0.0, 0.0, 0.0, 0.0, 0.0, 0.0, 0.0, 0.0, 0.0, 0.0, 0.0, 0.0, 0.0, 0.0, 0.0, 0.0, 0.0, 0.0, 0.0, 0.0, 0.0, 0.0, 0.0, 0.0, 0.0, 0.0, 0.0, 0.0, 0.0, 0.0, 0.0, 0.0, 0.0, 0.0, 0.0, 0.0, 0.0, 0.0, 0.0, 0.0, 0.0, 0.0, 0.0, 0.0, 0.0, 0.0, 0.0, 0.0, 0.0, 0.0, 0.0, 0.0, 0.0, 0.0, 0.0, 0.0, 0.0, 0.0, 0.0, 0.0, 0.0, 0.0, 0.0, 0.0, 0.0, 0.0, 0.0, 0.0, 0.0, 0.0, 0.0, 0.0, 0.0, 0.0, 0.0, 0.0, 0.0, 0.0, 0.0, 0.0, 0.0, 0.0, 0.0, 0.0, 0.0, 0.0, 0.0, 0.0, 0.0, 0.0, 0.0, 0.0, 0.0, 0.0, 0.0, 0.0, 0.0, 0.0, 0.0, 0.0, 0.0, 0.0, 0.0, 0.0, 0.0, 0.0, 0.0, 0.0, 0.0, 0.0, 0.0, 0.0, 0.0, 0.0, 0.0, 0.0, 0.0, 0.0, 0.0, 0.0, 0.0, 0.0, 0.0, 0.0, 0.0, 0.0, 0.0, 0.0, 0.0, 0.0, 0.0, 0.0, 0.0, 0.0, 0.0, 0.0, 0.0, 0.0, 0.0, 0.0, 0.0, 0.0, 0.0, 0.0, 0.0, 0.0, 0.0, 0.0, 0.0, 0.0, 0.0, 0.0, 0.0, 0.0, 0.0, 0.0, 0.0, 0.0, 0.0, 0.0, 0.0, 0.0, 0.0, 0.0, 0.0, 0.0, 0.0, 0.0, 0.0, 0.0, 0.0, 0.0, 0.0, 0.0, 0.0, 0.0, 0.0, 0.0, 0.0, 0.0, 0.0, 0.0, 0.0, 0.0, 0.0, 0.0, 0.0, 0.0, 0.0, 0.0, 0.0, 0.0, 0.0, 0.0, 0.0, 0.0, 0.0, 0.0, 0.0, 0.0, 0.0, 0.0, 0.0, 0.0, 0.0, 0.0, 0.0, 0.0, 0.0, 0.0, 0.0, 0.0, 0.0, 0.0, 0.0, 0.0, 0.0, 0.0, 0.0, 0.0, 0.0, 0.0, 0.0, 0.0, 0.0, 0.0, 0.0, 0.0, 0.0, 0.0, 0.0, 0.0, 0.0, 0.0, 0.0, 0.0, 0.0, 0.0, 0.0, 0.0, 0.0, 0.0, 0.0, 0.0, 0.0, 0.0, 0.0, 0.0, 0.0, 0.0, 0.0, 0.0, 0.0, 0.0, 0.0, 0.0, 0.0, 0.0, 0.0, 0.0, 0.0, 0.0, 0.0, 0.0, 0.0, 0.0, 0.0, 0.0, 0.0, 0.0, 0.0, 0.0, 0.0, 0.0, 0.0, 0.0, 0.0, 0.0, 0.0, 0.0, 0.0, 0.0, 0.0, 0.0, 0.0, 0.0, 0.0, 0.0, 0.0, 0.0, 0.0, 0.0, 0.0, 0.0, 0.0, 0.0, 0.0, 0.0, 0.0, 0.0, 0.0, 0.0, 0.0, 0.0, 0.0, 0.0, 0.0, 0.0, 0.0, 0.0, 0.0, 0.0, 0.0, 0.0, 0.0, 0.0, 0.0, 0.0, 0.0, 0.0, 0.0, 0.0, 0.0, 0.0, 0.0, 0.0, 0.0, 0.0, 0.0, 0.0, 0.0, 0.0, 0.0, 0.0, 0.0, 0.0, 0.0, 0.0, 0.0, 0.0, 0.0, 0.0, 0.0, 0.0, 0.3069, 0.3164, 0.2883, 0.3703, 0.2883, 0.196, 0.0, 0.0, 0.0, 0.0, 0.0, 0.0, 0.3182, 0.07371, 0.2883, 0.196, 0.2883, 0.0002637, 0.0, 0.0, 0.0, 0.0, 0.0, 0.0, 0.0, 0.0, 0.0, 0.0, 0.0, 0.0, 0.0, 0.0, 0.0, 0.0, 0.0, 0.0, 0.0, 0.0, 0.0, 0.0, 0.0, 0.0, 0.0, 0.0, 0.0, 0.0, 0.0, 0.0, 0.0, 0.0, 0.0, 0.0, 0.0, 0.0, 0.0, 0.0, 0.0, 0.0, 0.0, 0.0, 0.0, 0.0, 0.0, 0.0, 0.0, 0.0, 0.0, 0.0, 0.0, 0.0, 0.0, 0.0, 0.0, 0.0, 0.0, 0.0, 0.0, 0.0, 0.0, 0.0, 0.0, 0.0, 0.0, 0.0, 0.0, 0.0, 0.0, 0.0, 0.0, 0.0, 0.0, 0.0, 0.0, 0.0, 0.0, 0.0, 0.0, 0.0, 0.0, 0.0, 0.0, 0.0, 0.0002636, 0.196, 0.0002636, 0.0002636, 0.2883, 0.196, 0.2883, 0.196, 0.0002636, 0.0002636, 0.2883, 0.0002637, 0.0002636, 0.3703, 0.0002636, 0.196, 0.2883, 0.3703, 0.2883, 0.3703, 0.0002636, 0.196, 0.2883, 0.196, 0.0, 0.0, 0.0, 0.0, 0.0, 0.0, 0.0, 0.0, 0.0, 0.0, 0.0, 0.0, 0.0, 0.0, 0.0, 0.0, 0.0, 0.0, 0.0, 0.0, 0.0, 0.0, 0.0, 0.0, 0.0, 0.0, 0.0, 0.0, 0.0, 0.0, 0.0, 0.0, 0.0, 0.0, 0.0, 0.0, 0.0, 0.0, 0.0, 0.0, 0.0, 0.0, 0.0, 0.0, 0.0, 0.0, 0.0, 0.0, 0.0, 0.0, 0.0, 0.0, 0.0, 0.0, 0.0, 0.0, 0.0, 0.0, 0.0, 0.0, 0.0, 0.0, 0.0, 0.0, 0.0, 0.0, 0.0, 0.0, 0.0, 0.0, 0.0, 0.0, 0.0, 0.0, 0.0, 0.0, 0.0, 0.0, 0.0, 0.0, 0.0, 0.0, 0.0, 0.0, 0.0, 0.0, 0.0, 0.0, 0.0, 0.0, 0.0, 0.0, 0.0, 0.0, 0.0, 0.0, 0.0, 0.0, 0.0, 0.0, 0.0, 0.0, 0.0, 0.0, 0.0, 0.0, 0.0, 0.0, 0.0, 0.0, 0.0, 0.0, 0.0, 0.0, 0.0, 0.0, 0.0, 0.0, 0.0, 0.0, 0.0, 0.0, 0.0, 0.0, 0.0, 0.0, 0.0, 0.0, 0.0, 0.0, 0.0, 0.0, 0.0, 0.0, 0.0, 0.0, 0.0, 0.0, 0.0, 0.0, 0.0, 0.0, 0.0, 0.0, 0.0, 0.0, 0.0, 0.0, 0.0, 0.0, 0.0, 0.0, 0.0, 0.0, 0.0, 0.0, 0.0, 0.0, 0.0, 0.0, 0.0, 0.0, 0.0, 0.0, 0.0, 0.0, 0.0, 0.0, 0.0, 0.0, 0.0, 0.0, 0.0, 0.0, 0.0, 0.0, 0.0, 0.0, 0.0, 0.0, 0.0, 0.0, 0.0, 0.0, 0.0, 0.0, 0.0, 0.0, 0.0, 0.0, 0.0, 0.0, 0.0, 0.0, 0.0, 0.0, 0.0, 0.0, 0.0, 0.0, 0.0, 0.0, 0.0, 0.0, 0.0, 0.0, 0.0, 0.0, 0.0, 0.0, 0.0, 0.0, 0.0, 0.0, 0.0, 0.0, 0.0, 0.0, 0.0, 0.0, 0.0, 0.0, 0.0, 0.0, 0.0, 0.0, 0.0, 0.0, 0.0, 0.0, 0.0, 0.0, 0.0, 0.0, 0.0, 0.0, 0.0, 0.0, 0.0, 0.0, 0.0, 0.0, 0.0, 0.0, 0.0, 0.0, 0.0, 0.0, 0.0, 0.0, 0.0, 0.0, 0.0, 0.0, 0.0, 0.0, 0.0, 0.0, 0.0, 0.0, 0.0, 0.0, 0.0, 0.0, 0.0, 0.0, 0.0, 0.0, 0.0, 0.0, 0.0, 0.0, 0.0, 0.0, 0.0, 0.0, 0.0, 0.0, 0.0, 0.0, 0.0, 0.0, 0.0, 0.0, 0.0, 0.0, 0.0, 0.0, 0.0, 0.0, 0.0, 0.0, 0.0, 0.0, 0.0, 0.0, 0.0, 0.0, 0.0, 0.0, 0.0, 0.0, 0.0, 0.0, 0.0, 0.0, 0.0, 0.0, 0.0, 0.0, 0.0, 0.0, 0.0, 0.0, 0.0, 0.0, 0.0, 0.0, 0.0, 0.0, 0.0, 0.0, 0.0, 0.0, 0.0, 0.0, 0.0, 0.0, 0.0, 0.0, 0.0, 0.0, 0.0, 0.0, 0.0, 0.0, 0.0, 0.0, 0.0, 0.0, 0.0, 0.0, 0.0, 0.0, 0.0, 0.0, 0.0, 0.0, 0.0, 0.0, 0.0, 0.0, 0.0, 0.0, 0.0, 0.0, 0.0, 0.0, 0.0, 0.0, 0.0, 0.0, 0.0, 0.0, 0.0, 0.0, 0.0, 0.0, 0.0, 0.0, 0.0, 0.0, 0.0, 0.0, 0.0, 0.0, 0.0, 0.0, 0.0, 0.0, 0.0, 0.0, 0.0, 0.0, 0.0, 0.0, 0.0, 0.0, 0.0, 0.0, 0.0, 0.0, 0.0, 0.0, 0.0, 0.0, 0.0, 0.0, 0.0, 0.0, 0.0, 0.0, 0.0, 0.0, 0.0, 0.0, 0.0, 0.0, 0.0, 0.0, 0.0, 0.0, 0.0, 0.0, 0.0, 0.0, 0.0, 0.0, 0.0, 0.0, 0.0, 0.0, 0.0, 0.0, 0.0, 0.0, 0.0, 0.0, 0.0, 0.0, 0.0, 0.0, 0.0, 0.0, 0.0, 0.0, 0.0, 0.0, 0.0, 0.0, 0.0, 0.0, 0.0, 0.0, 0.0, 0.0, 0.0, 0.0, 0.0, 0.0, 0.0, 0.0, 0.0, 0.0, 0.0, 0.0, 0.0, 0.0, 0.0, 0.0, 0.0, 0.0, 0.0, 0.0, 0.0, 0.0, 0.0, 0.0, 0.0, 0.0, 0.0, 0.0, 0.0, 0.0, 0.0, 0.0, 0.0, 0.0, 0.0, 0.0, 0.0, 0.0, 0.0, 0.0, 0.0, 0.0, 0.0, 0.0, 0.0, 0.0, 0.0, 0.0, 0.0, 0.0, 0.0, 0.0, 0.0, 0.0, 0.0, 0.0, 0.0, 0.0, 0.0, 0.0, 0.0, 0.0, 0.0, 0.0, 0.0, 0.0, 0.9497, 0.0002636, 0.973, 0.06593, 0.9497, 0.1799, 0.0, 0.0, 0.0, 0.0, 0.0, 0.0, 0.9497, 0.1799, 0.967, 0.2986, 0.9497, 0.3592, 0.0, 0.0, 0.0, 0.0, 0.0, 0.0, 0.0, 0.0, 0.0, 0.0, 0.0, 0.0, 0.0, 0.0, 0.0, 0.0, 0.0, 0.0, 0.0, 0.0, 0.0, 0.0, 0.0, 0.0, 0.0, 0.0, 0.0, 0.0, 0.0, 0.0, 0.0, 0.0, 0.0, 0.0, 0.0, 0.0, 0.0, 0.0, 0.0, 0.0, 0.0, 0.0, 0.0, 0.0, 0.0, 0.0, 0.0, 0.0, 0.0, 0.0, 0.0, 0.0, 0.0, 0.0, 0.0, 0.0, 0.0, 0.0, 0.0, 0.0, 0.0, 0.0, 0.0, 0.0, 0.0, 0.0, 0.0, 0.0, 0.0, 0.0, 0.0, 0.0, 0.0, 0.0, 0.0, 0.0, 0.0, 0.0, 0.0, 0.0, 0.0, 0.0, 0.0, 0.0, 0.6616, 0.1799, 0.6616, 0.0002636, 0.9497, 0.1799, 0.9497, 0.1799, 0.6616, 0.0002636, 0.9497, 0.0002636, 0.6616, 0.3592, 0.6616, 0.1799, 0.9497, 0.3592, 0.9497, 0.3592, 0.6616, 0.1799, 0.9497, 0.1799, 0.0, 0.0, 0.0, 0.0, 0.0, 0.0, 0.0, 0.0, 0.0, 0.0, 0.0, 0.0, 0.0, 0.0, 0.0, 0.0, 0.0, 0.0, 0.0, 0.0, 0.0, 0.0, 0.0, 0.0, 0.0, 0.0, 0.0, 0.0, 0.0, 0.0, 0.0, 0.0, 0.0, 0.0, 0.0, 0.0, 0.0, 0.0, 0.0, 0.0, 0.0, 0.0, 0.0, 0.0, 0.0, 0.0, 0.0, 0.0, 0.0, 0.0, 0.0, 0.0, 0.0, 0.0, 0.0, 0.0, 0.0, 0.0, 0.0, 0.0, 0.0, 0.0, 0.0, 0.0, 0.0, 0.0, 0.0, 0.0, 0.0, 0.0, 0.0, 0.0, 0.0, 0.0, 0.0, 0.0, 0.0, 0.0, 0.0, 0.0, 0.0, 0.0, 0.0, 0.0, 0.0, 0.0, 0.0, 0.0, 0.0, 0.0, 0.0, 0.0, 0.0, 0.0, 0.0, 0.0, 0.0, 0.0, 0.0, 0.0, 0.0, 0.0, 0.0, 0.0, 0.0, 0.0, 0.0, 0.0, 0.0, 0.0, 0.0, 0.0, 0.0, 0.0, 0.0, 0.0, 0.0, 0.0, 0.0, 0.0, 0.0, 0.0, 0.0, 0.0, 0.0, 0.0, 0.0, 0.0, 0.0, 0.0, 0.0, 0.0, 0.0, 0.0, 0.0, 0.0, 0.0, 0.0, 0.0, 0.0, 0.0, 0.0, 0.0, 0.0, 0.0, 0.0, 0.0, 0.0, 0.0, 0.0, 0.0, 0.0, 0.0, 0.0, 0.0, 0.0, 0.0, 0.0, 0.0, 0.0, 0.0, 0.0, 0.0, 0.0, 0.0, 0.0, 0.0, 0.0, 0.0, 0.0, 0.0, 0.0, 0.0, 0.0, 0.0, 0.0, 0.0, 0.0, 0.0, 0.0, 0.0, 0.0, 0.0, 0.0, 0.0, 0.0, 0.0, 0.0, 0.0, 0.0, 0.0, 0.0, 0.0, 0.0, 0.0, 0.0, 0.0, 0.0, 0.0, 0.0, 0.0, 0.0, 0.0, 0.0, 0.0, 0.0, 0.0, 0.0, 0.0, 0.0, 0.0, 0.0, 0.0, 0.0, 0.0, 0.0, 0.0, 0.0, 0.0, 0.0, 0.0, 0.0, 0.0, 0.0, 0.0, 0.0, 0.0, 0.0, 0.0, 0.0, 0.0, 0.0, 0.0, 0.0, 0.0, 0.0, 0.0, 0.0, 0.0, 0.0, 0.0, 0.0, 0.0, 0.0, 0.0, 0.0, 0.0, 0.0, 0.0, 0.0, 0.0, 0.0, 0.0, 0.0, 0.0, 0.0, 0.0, 0.0, 0.0, 0.0, 0.0, 0.0, 0.0, 0.0, 0.0, 0.0, 0.0, 0.0, 0.0, 0.0, 0.0, 0.0, 0.0, 0.0, 0.0, 0.0, 0.0, 0.0, 0.0, 0.0, 0.0, 0.0, 0.0, 0.0, 0.0, 0.0, 0.0, 0.0, 0.0, 0.0, 0.0, 0.0, 0.0, 0.0, 0.0, 0.0, 0.0, 0.0, 0.0, 0.0, 0.0, 0.0, 0.0, 0.0, 0.0, 0.0, 0.0, 0.0, 0.0, 0.0, 0.0, 0.0, 0.0, 0.0, 0.0, 0.0, 0.0, 0.0, 0.0, 0.0, 0.0, 0.0, 0.0, 0.0, 0.0, 0.0, 0.0, 0.0, 0.0, 0.0, 0.0, 0.0, 0.0, 0.0, 0.0, 0.0, 0.0, 0.0, 0.0, 0.0, 0.0, 0.0, 0.0, 0.0, 0.0, 0.0, 0.0, 0.0, 0.0, 0.0, 0.0, 0.0, 0.0, 0.0, 0.0, 0.0, 0.0, 0.0, 0.0, 0.0, 0.0, 0.0, 0.0, 0.0, 0.0, 0.0, 0.0, 0.0, 0.0, 0.0, 0.0, 0.0, 0.0, 0.0, 0.0, 0.0, 0.0, 0.0, 0.0, 0.0, 0.0, 0.0, 0.0, 0.0, 0.0, 0.0, 0.0, 0.0, 0.0, 0.0, 0.0, 0.0, 0.0, 0.0, 0.0, 0.0, 0.3708, 0.4408, 0.4128, 0.3708, 0.4128, 0.5505, 0.0, 0.0, 0.0, 0.0, 0.0, 0.0, 0.3908, 0.6764, 0.4128, 0.5505, 0.4128, 0.7298, 0.0, 0.0, 0.0, 0.0, 0.0, 0.0, 0.0, 0.0, 0.0, 0.0, 0.0, 0.0, 0.0, 0.0, 0.0, 0.0, 0.0, 0.0, 0.0, 0.0, 0.0, 0.0, 0.0, 0.0, 0.0, 0.0, 0.0, 0.0, 0.0, 0.0, 0.0, 0.0, 0.0, 0.0, 0.0, 0.0, 0.0, 0.0, 0.0, 0.0, 0.0, 0.0, 0.0, 0.0, 0.0, 0.0, 0.0, 0.0, 0.0, 0.0, 0.0, 0.0, 0.0, 0.0, 0.0, 0.0, 0.0, 0.0, 0.0, 0.0, 0.0, 0.0, 0.0, 0.0, 0.0, 0.0, 0.0, 0.0, 0.0, 0.0, 0.0, 0.0, 0.0, 0.0, 0.0, 0.0, 0.0, 0.0, 0.0, 0.0, 0.0, 0.0, 0.0, 0.0, 0.0, 0.0, 0.0, 0.0, 0.0, 0.0, 0.0, 0.0, 0.0, 0.0, 0.0, 0.0, 0.0, 0.0, 0.0, 0.0, 0.0, 0.0, 0.0, 0.0, 0.0, 0.0, 0.0, 0.0, 0.0, 0.0, 0.0, 0.0, 0.0, 0.0, 0.0, 0.0, 0.0, 0.0, 0.0, 0.0, 0.0, 0.0, 0.0, 0.0, 0.0, 0.0, 0.0, 0.0, 0.0, 0.0, 0.0, 0.0, 0.0, 0.0, 0.0, 0.0, 0.0, 0.0, 0.0, 0.0, 0.0, 0.0, 0.0, 0.0, 0.0, 0.0, 0.0, 0.0, 0.0, 0.0, 0.0, 0.0, 0.0, 0.0, 0.0, 0.0, 0.0, 0.0, 0.0, 0.0, 0.0, 0.0, 0.6893, 0.5505, 0.6893, 0.7298, 0.4128, 0.5505, 0.4128, 0.5505, 0.6893, 0.7298, 0.4128, 0.7298, 0.6893, 0.3708, 0.6893, 0.5505, 0.4128, 0.3708, 0.4128, 0.3708, 0.6893, 0.5505, 0.4128, 0.5505, 0.0, 0.0, 0.0, 0.0, 0.0, 0.0, 0.0, 0.0, 0.0, 0.0, 0.0, 0.0, 0.0, 0.0, 0.0, 0.0, 0.0, 0.0, 0.0, 0.0, 0.0, 0.0, 0.0, 0.0, 0.0, 0.0, 0.0, 0.0, 0.0, 0.0, 0.0, 0.0, 0.0, 0.0, 0.0, 0.0, 0.0, 0.0, 0.0, 0.0, 0.0, 0.0, 0.0, 0.0, 0.0, 0.0, 0.0, 0.0, 0.0, 0.0, 0.0, 0.0, 0.0, 0.0, 0.0, 0.0, 0.0, 0.0, 0.0, 0.0, 0.0, 0.0, 0.0, 0.0, 0.0, 0.0, 0.0, 0.0, 0.0, 0.0, 0.0, 0.0, 0.0, 0.0, 0.0, 0.0, 0.0, 0.0, 0.0, 0.0, 0.0, 0.0, 0.0, 0.0, 0.0, 0.0, 0.0, 0.0, 0.0, 0.0, 0.0, 0.0, 0.0, 0.0, 0.0, 0.0, 0.0, 0.0, 0.0, 0.0, 0.0, 0.0, 0.0, 0.0, 0.0, 0.0, 0.0, 0.0, 0.0, 0.0, 0.0, 0.0, 0.0, 0.0, 0.0, 0.0, 0.0, 0.0, 0.0, 0.0, 0.0, 0.0, 0.0, 0.0, 0.0, 0.0, 0.0, 0.0, 0.0, 0.0, 0.0, 0.0, 0.0, 0.0, 0.0, 0.0, 0.0, 0.0, 0.0, 0.0, 0.0, 0.0, 0.0, 0.0, 0.0, 0.0, 0.0, 0.0, 0.0, 0.0, 0.0, 0.0, 0.0, 0.0, 0.0, 0.0, 0.0, 0.0, 0.0, 0.0, 0.0, 0.0, 0.0, 0.0, 0.0, 0.0, 0.0, 0.0, 0.0, 0.0, 0.0, 0.0, 0.0, 0.0, 0.0, 0.0, 0.0, 0.0, 0.0, 0.0, 0.0, 0.0, 0.0, 0.0, 0.0, 0.0, 0.0, 0.0, 0.0, 0.0, 0.0, 0.0, 0.0, 0.0, 0.0, 0.0, 0.0, 0.0, 0.0, 0.0, 0.0, 0.0, 0.0, 0.0, 0.0, 0.0, 0.0, 0.0, 0.0, 0.0, 0.0, 0.0, 0.0, 0.0, 0.0, 0.0, 0.0, 0.0, 0.0, 0.0, 0.0, 0.0, 0.0, 0.0, 0.0, 0.0, 0.0, 0.0, 0.0, 0.0, 0.0, 0.0, 0.0, 0.0, 0.0, 0.0, 0.0, 0.0, 0.0, 0.0, 0.0, 0.0, 0.0, 0.0, 0.0, 0.0, 0.0, 0.0, 0.0, 0.0, 0.0, 0.0, 0.0, 0.0, 0.0, 0.0, 0.0, 0.0, 0.0, 0.0, 0.0, 0.0, 0.0, 0.0, 0.0, 0.0, 0.0, 0.0, 0.0, 0.0, 0.0, 0.0, 0.0, 0.0, 0.0, 0.0, 0.0, 0.0, 0.0, 0.0, 0.0, 0.0, 0.0, 0.0, 0.0, 0.0, 0.0, 0.0, 0.0, 0.0, 0.0, 0.0, 0.0, 0.0, 0.0, 0.0, 0.0, 0.0, 0.0, 0.0, 0.2872, 0.3708, 0.3703, 0.4068, 0.1746, 0.4068, 0.0, 0.0, 0.0, 0.0, 0.0, 0.0, 0.068, 0.3723, 0.1746, 0.4068, 0.0002636, 0.4068, 0.0, 0.0, 0.0, 0.0, 0.0, 0.0, 0.0, 0.0, 0.0, 0.0, 0.0, 0.0, 0.0, 0.0, 0.0, 0.0, 0.0, 0.0, 0.0, 0.0, 0.0, 0.0, 0.0, 0.0, 0.0, 0.0, 0.0, 0.0, 0.0, 0.0, 0.0, 0.0, 0.0, 0.0, 0.0, 0.0, 0.0, 0.0, 0.0, 0.0, 0.0, 0.0, 0.0, 0.0, 0.0, 0.0, 0.0, 0.0, 0.0, 0.0, 0.0, 0.0, 0.0, 0.0, 0.0, 0.0, 0.0, 0.0, 0.0, 0.0, 0.0, 0.0, 0.0, 0.0, 0.0, 0.0, 0.0, 0.0, 0.0, 0.0, 0.0, 0.0, 0.0, 0.0, 0.0, 0.0, 0.0, 0.0, 0.0, 0.0, 0.0, 0.0, 0.0, 0.0, 0.0, 0.0, 0.0, 0.0, 0.0, 0.0, 0.0, 0.0, 0.0, 0.0, 0.0, 0.0, 0.0, 0.0, 0.0, 0.0, 0.0, 0.0, 0.0, 0.0, 0.0, 0.0, 0.0, 0.0, 0.0, 0.0, 0.0, 0.0, 0.0, 0.0, 0.0, 0.0, 0.0, 0.0, 0.0, 0.0, 0.0, 0.0, 0.0, 0.0, 0.0, 0.0, 0.0, 0.0, 0.0, 0.0, 0.0, 0.0, 0.0, 0.0, 0.0, 0.0, 0.0, 0.0, 0.0, 0.0, 0.0, 0.0, 0.0, 0.0, 0.0, 0.0, 0.0, 0.0, 0.0, 0.0, 0.0, 0.0, 0.0, 0.0, 0.0, 0.0, 0.0, 0.0, 0.0, 0.0, 0.0, 0.0, 0.1746, 0.6833, 0.0002637, 0.6833, 0.1746, 0.4068, 0.1746, 0.4068, 0.0002637, 0.6833, 0.0002636, 0.4068, 0.3703, 0.6833, 0.1746, 0.6833, 0.3703, 0.4068, 0.3703, 0.4068, 0.1746, 0.6833, 0.1746, 0.4068, 0.0, 0.0, 0.0, 0.0, 0.0, 0.0, 0.0, 0.0, 0.0, 0.0, 0.0, 0.0, 0.0, 0.0, 0.0, 0.0, 0.0, 0.0, 0.0, 0.0, 0.0, 0.0, 0.0, 0.0, 0.0, 0.0, 0.0, 0.0, 0.0, 0.0, 0.0, 0.0, 0.0, 0.0, 0.0, 0.0, 0.0, 0.0, 0.0, 0.0, 0.0, 0.0, 0.0, 0.0, 0.0, 0.0, 0.0, 0.0, 0.0, 0.0, 0.0, 0.0, 0.0, 0.0, 0.0, 0.0, 0.0, 0.0, 0.0, 0.0, 0.0, 0.0, 0.0, 0.0, 0.0, 0.0, 0.0, 0.0, 0.0, 0.0, 0.0, 0.0, 0.0, 0.0, 0.0, 0.0, 0.0, 0.0, 0.0, 0.0, 0.0, 0.0, 0.0, 0.0, 0.0, 0.0, 0.0, 0.0, 0.0, 0.0, 0.0, 0.0, 0.0, 0.0, 0.0, 0.0, 0.0, 0.0, 0.0, 0.0, 0.0, 0.0, 0.0, 0.0, 0.0, 0.0, 0.0, 0.0, 0.0, 0.0, 0.0, 0.0, 0.0, 0.0, 0.0, 0.0, 0.0, 0.0, 0.0, 0.0, 0.0, 0.0, 0.0, 0.0, 0.0, 0.0, 0.0, 0.0, 0.0, 0.0, 0.0, 0.0, 0.0, 0.0, 0.0, 0.0, 0.0, 0.0, 0.0, 0.0, 0.0, 0.0, 0.0, 0.0, 0.0, 0.0, 0.0, 0.0, 0.0, 0.0, 0.0, 0.0, 0.0, 0.0, 0.0, 0.0, 0.0, 0.0, 0.0, 0.0, 0.0, 0.0, 0.0, 0.0, 0.0, 0.0, 0.0, 0.0, 0.0, 0.0, 0.0, 0.0, 0.0, 0.0, 0.0, 0.0, 0.0, 0.0, 0.0, 0.0, 0.0, 0.0, 0.0, 0.0, 0.0, 0.0, 0.0, 0.0, 0.0, 0.0, 0.0, 0.0, 0.0, 0.0, 0.0, 0.0, 0.0, 0.0, 0.0, 0.0, 0.0, 0.0, 0.0, 0.0, 0.0, 0.0, 0.0, 0.0, 0.0, 0.0, 0.0, 0.0, 0.0, 0.0, 0.0, 0.0, 0.0, 0.0, 0.0, 0.0, 0.0, 0.0, 0.0, 0.0, 0.0, 0.0, 0.0, 0.0, 0.0, 0.0, 0.0, 0.0, 0.0, 0.0, 0.0, 0.0, 0.0, 0.0, 0.0, 0.0, 0.0, 0.0, 0.0, 0.0, 0.0, 0.0, 0.0, 0.0, 0.0, 0.0, 0.0, 0.0, 0.0, 0.0, 0.0, 0.0, 0.0, 0.0, 0.0, 0.0, 0.0, 0.0, 0.0, 0.0, 0.0, 0.0, 0.0, 0.0, 0.0, 0.0, 0.0, 0.0, 0.0, 0.0, 0.0, 0.0, 0.0, 0.0, 0.0, 0.0, 0.0, 0.0, 0.0, 0.0, 0.0, 0.0, 0.0, 0.0, 0.0, 0.0, 0.0, 0.0, 0.0, 0.0, 0.0, 0.0, 0.0, 0.0, 0.0, 0.0, 0.0, 0.0, 0.0, 0.0, 0.0, 0.0, 0.0, 0.0, 0.0, 0.0, 0.0, 0.0, 0.0, 0.0, 0.0, 0.0, 0.0, 0.0, 0.0, 0.0, 0.0, 0.0, 0.0, 0.0, 0.0, 0.0, 0.0, 0.0, 0.0, 0.0, 0.3187, 0.1014, 0.3847, 0.0002636, 0.3847, 0.1775, 0.0, 0.0, 0.0, 0.0, 0.0, 0.0, 0.3631, 0.288, 0.3847, 0.1775, 0.3847, 0.3394, 0.0, 0.0, 0.0, 0.0, 0.0, 0.0, 0.0, 0.0, 0.0, 0.0, 0.0, 0.0, 0.0, 0.0, 0.0, 0.0, 0.0, 0.0, 0.0, 0.0, 0.0, 0.0, 0.0, 0.0, 0.0, 0.0, 0.0, 0.0, 0.0, 0.0, 0.0, 0.0, 0.0, 0.0, 0.0, 0.0, 0.0, 0.0, 0.0, 0.0, 0.0, 0.0, 0.0, 0.0, 0.0, 0.0, 0.0, 0.0, 0.0, 0.0, 0.0, 0.0, 0.0, 0.0, 0.0, 0.0, 0.0, 0.0, 0.0, 0.0, 0.0, 0.0, 0.0, 0.0, 0.0, 0.0, 0.0, 0.0, 0.0, 0.0, 0.0, 0.0, 0.0, 0.0, 0.0, 0.0, 0.0, 0.0, 0.0, 0.0, 0.0, 0.0, 0.0, 0.0, 0.0, 0.0, 0.0, 0.0, 0.0, 0.0, 0.0, 0.0, 0.0, 0.0, 0.0, 0.0, 0.0, 0.0, 0.0, 0.0, 0.0, 0.0, 0.0, 0.0, 0.0, 0.0, 0.0, 0.0, 0.0, 0.0, 0.0, 0.0, 0.0, 0.0, 0.0, 0.0, 0.0, 0.0, 0.0, 0.0, 0.0, 0.0, 0.0, 0.0, 0.0, 0.0, 0.0, 0.0, 0.0, 0.0, 0.0, 0.0, 0.6611, 0.1775, 0.6611, 0.3394, 0.3847, 0.1775, 0.3847, 0.1775, 0.6611, 0.3394, 0.3847, 0.3394, 0.6611, 0.0002637, 0.6611, 0.1775, 0.3847, 0.0002636, 0.3847, 0.0002636, 0.6611, 0.1775, 0.3847, 0.1775, 0.0, 0.0, 0.0, 0.0, 0.0, 0.0, 0.0, 0.0, 0.0, 0.0, 0.0, 0.0, 0.0, 0.0, 0.0, 0.0, 0.0, 0.0, 0.0, 0.0, 0.0, 0.0, 0.0, 0.0, 0.0, 0.0, 0.0, 0.0, 0.0, 0.0, 0.0, 0.0, 0.0, 0.0, 0.0, 0.0, 0.0, 0.0, 0.0, 0.0, 0.0, 0.0, 0.0, 0.0, 0.0, 0.0, 0.0, 0.0, 0.0, 0.0, 0.0, 0.0, 0.0, 0.0, 0.0, 0.0, 0.0, 0.0, 0.0, 0.0, 0.0, 0.0, 0.0, 0.0, 0.0, 0.0, 0.0, 0.0, 0.0, 0.0, 0.0, 0.0, 0.0, 0.0, 0.0, 0.0, 0.0, 0.0, 0.0, 0.0, 0.0, 0.0, 0.0, 0.0, 0.0, 0.0, 0.0, 0.0, 0.0, 0.0, 0.0, 0.0, 0.0, 0.0, 0.0, 0.0, 0.0, 0.0, 0.0, 0.0, 0.0, 0.0, 0.0, 0.0, 0.0, 0.0, 0.0, 0.0, 0.0, 0.0, 0.0, 0.0, 0.0, 0.0, 0.0, 0.0, 0.0, 0.0, 0.0, 0.0, 0.0, 0.0, 0.0, 0.0, 0.0, 0.0, 0.0, 0.0, 0.0, 0.0, 0.0, 0.0, 0.0, 0.0, 0.0, 0.0, 0.0, 0.0, 0.0, 0.0, 0.0, 0.0, 0.0, 0.0, 0.0, 0.0, 0.0, 0.0, 0.0, 0.0, 0.0, 0.0, 0.0, 0.0, 0.0, 0.0, 0.0, 0.0, 0.0, 0.0, 0.0, 0.0, 0.0, 0.0, 0.0, 0.0, 0.0, 0.0, 0.0, 0.0, 0.0, 0.0, 0.0, 0.0, 0.0, 0.0, 0.0, 0.0, 0.0, 0.0, 0.0, 0.0, 0.0, 0.0, 0.0, 0.0, 0.0, 0.0, 0.0, 0.0, 0.0, 0.0, 0.0, 0.0, 0.0, 0.0, 0.0, 0.0, 0.0, 0.0, 0.0, 0.0, 0.0, 0.0, 0.0, 0.0, 0.0, 0.0, 0.0, 0.0, 0.0, 0.0, 0.0, 0.0, 0.0, 0.0, 0.0, 0.0, 0.0, 0.0, 0.0, 0.0, 0.0, 0.0, 0.0, 0.0, 0.0, 0.0, 0.0, 0.0, 0.0, 0.0, 0.0, 0.0, 0.0, 0.0, 0.0, 0.0, 0.0, 0.0, 0.0, 0.0, 0.0, 0.0, 0.0, 0.0, 0.0, 0.0, 0.0, 0.0, 0.0, 0.0, 0.0, 0.0, 0.0, 0.0, 0.0, 0.0, 0.0, 0.0, 0.0, 0.0, 0.0, 0.0, 0.0, 0.0, 0.0, 0.0, 0.0, 0.0, 0.0, 0.0, 0.0, 0.0, 0.0, 0.0, 0.0, 0.0, 0.0, 0.0, 0.0, 0.0, 0.0, 0.0, 0.0, 0.0, 0.0, 0.0, 0.0, 0.0, 0.0, 0.0, 0.0, 0.0, 0.0, 0.0, 0.0, 0.0, 0.0, 0.0, 0.0, 0.0, 0.0, 0.0, 0.0, 0.0, 0.0, 0.0, 0.0, 0.0, 0.0, 0.0, 0.0, 0.0, 0.0, 0.0, 0.0, 0.0, 0.0, 0.0, 0.0, 0.0, 0.0, 0.0, 0.0, 0.0, 0.0, 0.0, 0.0, 0.0, 0.0, 0.0, 0.0, 0.0, 0.0, 0.0, 0.0, 0.0, 0.0, 0.0, 0.0, 0.0, 0.0, 0.0, 0.0, 0.0, 0.0, 0.0, 0.0, 0.0, 0.0, 0.0, 0.0, 0.0, 0.715, 0.6829, 0.6908, 0.6412, 0.715, 0.5266, 0.0, 0.0, 0.0, 0.0, 0.0, 0.0, 0.715, 0.5266, 0.6898, 0.413, 0.715, 0.3708, 0.0, 0.0, 0.0, 0.0, 0.0, 0.0, 0.0, 0.0, 0.0, 0.0, 0.0, 0.0, 0.0, 0.0, 0.0, 0.0, 0.0, 0.0, 0.0, 0.0, 0.0, 0.0, 0.0, 0.0, 0.0, 0.0, 0.0, 0.0, 0.0, 0.0, 0.0, 0.0, 0.0, 0.0, 0.0, 0.0, 0.0, 0.0, 0.0, 0.0, 0.0, 0.0, 0.0, 0.0, 0.0, 0.0, 0.0, 0.0, 0.0, 0.0, 0.0, 0.0, 0.0, 0.0, 0.0, 0.0, 0.0, 0.0, 0.0, 0.0, 0.0, 0.0, 0.0, 0.0, 0.0, 0.0, 0.0, 0.0, 0.0, 0.0, 0.0, 0.0, 0.0, 0.0, 0.0, 0.0, 0.0, 0.0, 0.0, 0.0, 0.0, 0.0, 0.0, 0.0, 0.0, 0.0, 0.0, 0.0, 0.0, 0.0, 0.0, 0.0, 0.0, 0.0, 0.0, 0.0, 0.0, 0.0, 0.0, 0.0, 0.0, 0.0, 0.0, 0.0, 0.0, 0.0, 0.0, 0.0, 0.9915, 0.5266, 0.9915, 0.6829, 0.715, 0.5266, 0.715, 0.5266, 0.9915, 0.6829, 0.715, 0.6829, 0.9915, 0.3708, 0.9915, 0.5266, 0.715, 0.3708, 0.715, 0.3708, 0.9915, 0.5266, 0.715, 0.5266, 0.0, 0.0, 0.0, 0.0, 0.0, 0.0, 0.0, 0.0, 0.0, 0.0, 0.0, 0.0, 0.0, 0.0, 0.0, 0.0, 0.0, 0.0, 0.0, 0.0, 0.0, 0.0, 0.0, 0.0, 0.0, 0.0, 0.0, 0.0, 0.0, 0.0, 0.0, 0.0, 0.0, 0.0, 0.0, 0.0, 0.0, 0.0, 0.0, 0.0, 0.0, 0.0, 0.0, 0.0, 0.0, 0.0, 0.0, 0.0, 0.0, 0.0, 0.0, 0.0, 0.0, 0.0, 0.0, 0.0, 0.0, 0.0, 0.0, 0.0, 0.0, 0.0, 0.0, 0.0, 0.0, 0.0, 0.0, 0.0, 0.0, 0.0, 0.0, 0.0, 0.0, 0.0, 0.0, 0.0, 0.0, 0.0, 0.0, 0.0, 0.0, 0.0, 0.0, 0.0, 0.0, 0.0, 0.0, 0.0, 0.0, 0.0, 0.0, 0.0, 0.0, 0.0, 0.0, 0.0, 0.0, 0.0, 0.0, 0.0, 0.0, 0.0, 0.0, 0.0, 0.0, 0.0, 0.0, 0.0, 0.0, 0.0, 0.0, 0.0, 0.0, 0.0, 0.0, 0.0, 0.0, 0.0, 0.0, 0.0, 0.0, 0.0, 0.0, 0.0, 0.0, 0.0, 0.0, 0.0, 0.0, 0.0, 0.0, 0.0, 0.0, 0.0, 0.0, 0.0, 0.0, 0.0, 0.0, 0.0, 0.0, 0.0, 0.0, 0.0, 0.0, 0.0, 0.0, 0.0, 0.0, 0.0, 0.0, 0.0, 0.0, 0.0, 0.0, 0.0, 0.0, 0.0, 0.0, 0.0, 0.0, 0.0, 0.0, 0.0, 0.0, 0.0, 0.0, 0.0, 0.0, 0.0, 0.0, 0.0, 0.0, 0.0, 0.0, 0.0, 0.0, 0.0, 0.0, 0.0, 0.0, 0.0, 0.0, 0.0, 0.0, 0.0, 0.0, 0.0, 0.0, 0.0, 0.0, 0.0, 0.0, 0.0, 0.0, 0.0, 0.0, 0.0, 0.0, 0.0, 0.0, 0.0, 0.0, 0.0, 0.0, 0.0, 0.0, 0.0, 0.0, 0.0, 0.0, 0.0, 0.0, 0.0, 0.0, 0.0, 0.0, 0.0, 0.0, 0.0, 0.0, 0.0, 0.0, 0.0, 0.0, 0.0, 0.0, 0.0, 0.0, 0.0, 0.0, 0.0, 0.0, 0.0, 0.0, 0.0, 0.0, 0.0, 0.0, 0.0, 0.0, 0.0, 0.0, 0.0, 0.0, 0.0, 0.0, 0.0, 0.0, 0.0, 0.0, 0.0, 0.0, 0.0, 0.0, 0.0, 0.0, 0.0, 0.0, 0.0, 0.0, 0.0, 0.0, 0.0, 0.0, 0.0, 0.0, 0.0, 0.0, 0.0, 0.0, 0.0, 0.0, 0.0, 0.0, 0.0, 0.0, 0.0, 0.0, 0.0, 0.0, 0.0, 0.0, 0.0, 0.0, 0.0, 0.0, 0.0, 0.0, 0.0, 0.0, 0.0, 0.0, 0.0, 0.0, 0.0, 0.0, 0.0, 0.0, 0.0, 0.0, 0.0, 0.0, 0.0, 0.0, 0.0, 0.0, 0.0, 0.0, 0.0, 0.0, 0.0, 0.0, 0.0, 0.0, 0.0, 0.0, 0.0, 0.0, 0.0, 0.0, 0.0, 0.0, 0.0, 0.0, 0.0, 0.0, 0.0, 0.0, 0.0, 0.0, 0.0, 0.0, 0.0, 0.0, 0.0, 0.0, 0.0, 0.0, 0.0, 0.0, 0.0, 0.0, 0.0, 0.0, 0.0, 0.0, 0.0, 0.0, 0.0, 0.0, 0.0, 0.0, 0.0, 0.0, 0.0, 0.0, 0.0, 0.0, 0.0, 0.0, 0.0, 0.0, 0.0, 0.0, 0.0])
me_housing.materials.append(mat_material_007)
me_housing.materials.append(mat_material_004)
me_housing.materials.append(mat_material_005)
me_housing.materials.append(mat_material_006)
me_housing.materials.append(mat_material_008)
me_housing.materials.append(mat_material_009)
me_housing.materials.append(mat_material_010)
me_housing.materials.append(mat_material_011)
me_housing.use_remesh_preserve_volume = False
me_housing.use_remesh_preserve_attributes = False
me_housing.use_mirror_vertex_groups = False
me_housing.update()
me_oceanblock = bpy.data.meshes.new('Oceanblock')
me_oceanblock.from_pydata([(-0.9835, 0.6471, 1.812), (-1.943, 0.6471, 0.05681), (-0.9835, -0.3529, 1.812), (-1.943, -0.3529, 0.05681), (1.016, 0.6471, 1.858), (1.016, -0.3529, 1.858), (-0.9835, -0.3529, 1.812), (2.056, 0.6471, 0.1496), (2.056, -0.3529, 0.1496), (1.096, 0.6471, -1.605), (1.096, -0.3529, -1.605), (2.056, -0.3529, 0.1496), (-0.9031, 0.6471, -1.652), (-0.9031, -0.3529, -1.652), (-1.943, -0.3529, 0.05681), (-0.9031, -0.3529, -1.652), (1.096, -0.3529, -1.605)], [], [(0, 1, 2), (2, 1, 3), (4, 0, 5), (5, 0, 6), (7, 4, 8), (8, 4, 5), (9, 7, 10), (10, 7, 11), (12, 9, 13), (13, 9, 10), (1, 12, 14), (14, 12, 15), (4, 7, 0), (0, 7, 9), (0, 9, 1), (1, 9, 12), (15, 16, 14), (14, 16, 8), (14, 8, 6), (6, 8, 5)])
me_oceanblock.materials.append(mat_material_001)
me_oceanblock.materials.append(mat_material_002)
me_oceanblock.use_remesh_preserve_volume = False
me_oceanblock.use_remesh_preserve_attributes = False
me_oceanblock.use_mirror_vertex_groups = False
me_oceanblock.update()

# ---- objects
ob_housing = bpy.data.objects.new('housing', me_housing)
ob_lamp = bpy.data.objects.new('Lamp', light_lamp)
ob_camera = bpy.data.objects.new('Camera', cam_camera)
ob_oceanblock = bpy.data.objects.new('Oceanblock', me_oceanblock)

# ---- transforms, parenting, visibility, modifiers, constraints
ob_housing.location = (0.2342, 0.0, 1.453)
ob_housing.rotation_euler = (1.571, -0.0, 0.0)
ob_housing.scale = (3.5, 3.5, 3.5)
ob_housing.lineart.crease_threshold = 0.0
ob_lamp.location = (4.076, 1.005, 5.904)
ob_lamp.rotation_euler = (0.6503, 0.05522, 1.866)
ob_lamp.lock_rotations_4d = False
ob_lamp.empty_display_type = 'ARROWS'
ob_lamp.color = (0.0, 0.0, 0.0, 0.0)
ob_lamp.lineart.crease_threshold = 0.0
ob_camera.location = (7.481, -6.508, 5.344)
ob_camera.rotation_euler = (1.109, 0.0, 0.8149)
ob_camera.lock_rotations_4d = False
ob_camera.empty_display_type = 'ARROWS'
ob_camera.color = (0.0, 0.0, 0.0, 0.0)
ob_camera.display_type = 'WIRE'
ob_camera.lineart.crease_threshold = 0.0
ob_oceanblock.location = (-0.2021, 0.2889, -1.529)
ob_oceanblock.rotation_euler = (1.571, -0.0, 6.304)
ob_oceanblock.scale = (3.5, 3.5, 3.5)
ob_oceanblock.lineart.crease_threshold = 0.0

# ---- collection membership
col_collection_1.objects.link(ob_housing)
col_collection_1.objects.link(ob_lamp)
col_collection_1.objects.link(ob_camera)
col_collection_1.objects.link(ob_oceanblock)

# ---- scene / render settings (as saved in the file)
scene.camera = ob_camera
scene.frame_start = 1; scene.frame_end = 250; scene.frame_set(1)
scene.render.engine = 'BLENDER_EEVEE_NEXT'
scene.render.resolution_percentage = 50
scene.render.dither_intensity = 0.0
scene.cycles.use_denoising = False
scene.cycles.samples = 128
scene.cycles.sampling_pattern = 'TABULATED_SOBOL'
scene.cycles.light_sampling_threshold = 0.0
scene.cycles.use_adaptive_sampling = False
scene.cycles.use_light_tree = False
scene.cycles.blur_glossy = 0.0
scene.cycles.sample_clamp_indirect = 0.0
scene.view_settings.view_transform = 'Standard'
bpy.context.view_layer.update()
